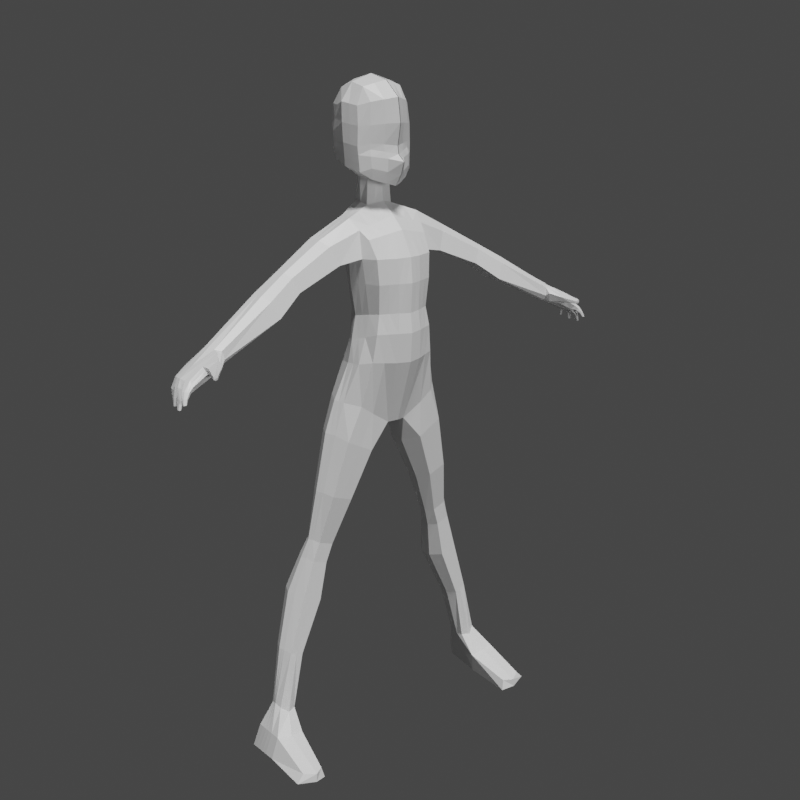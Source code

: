 # Source: basemesh_female.blend  (saved by Blender 3.1.7; exported with 4.5.12 LTS)
import bpy
from mathutils import Matrix  # noqa: F401  (used for matrix-valued properties, if any)

bpy.ops.wm.read_factory_settings(use_empty=True)
scene = bpy.context.scene
scene.name = 'Scene'

# ---- collections
col_collection = bpy.data.collections.new('Collection'); scene.collection.children.link(col_collection)

# ---- materials (node trees are filled in below, after node groups)
mat_material = bpy.data.materials.new('Material')
mat_material.alpha_threshold = 0.0
mat_material.use_transparent_shadow = False
mat_material.line_color = (0.0, 0.0, 0.0, 1.0)

# ---- material node trees
mat_material.use_nodes = True; mat_material.node_tree.nodes.clear()
_N = mat_material.node_tree.nodes; _L = mat_material.node_tree.links
n0 = _N.new('ShaderNodeOutputMaterial'); n0.name = 'Material Output'; n0.location = (300, 300)
n1 = _N.new('ShaderNodeBsdfPrincipled'); n1.name = 'Principled BSDF'; n1.location = (10, 300)
n1.distribution = 'GGX'
n1.subsurface_method = 'RANDOM_WALK_SKIN'
n1.inputs[2].default_value = 0.4
n1.inputs[3].default_value = 1.45
n1.inputs[27].default_value = (0.0, 0.0, 0.0, 1.0)
n1.inputs[28].default_value = 1.0
_L.new(n1.outputs[0], n0.inputs[0])
n0.is_active_output = True

# ---- world
world_world = bpy.data.worlds.new('World'); scene.world = world_world
world_world.use_nodes = True; world_world.node_tree.nodes.clear()
_N = world_world.node_tree.nodes; _L = world_world.node_tree.links
n0 = _N.new('ShaderNodeOutputWorld'); n0.name = 'World Output'; n0.location = (300, 300)
n1 = _N.new('ShaderNodeBackground'); n1.name = 'Background'; n1.location = (10, 300)
n1.inputs[0].default_value = (0.05088, 0.05088, 0.05088, 1.0)
_L.new(n1.outputs[0], n0.inputs[0])
n0.is_active_output = True
world_world.color = (0.05088, 0.05088, 0.05088)
world_world.use_sun_shadow = False
world_world.sun_shadow_jitter_overblur = 0.0

# ---- cameras
cam_camera = bpy.data.cameras.new('Camera')
cam_camera.clip_end = 100.0
cam_camera.ortho_scale = 7.314

# ---- lights
light_light = bpy.data.lights.new('Light', 'SUN')
light_light.transmission_factor = 0.0
light_light.angle = 0.1993
light_light.energy = 3.0
light_light.shadow_soft_size = 0.1
light_light.shadow_cascade_max_distance = 1000.0
light_light_001 = bpy.data.lights.new('Light.001', 'SUN')
light_light_001.transmission_factor = 0.0
light_light_001.angle = 0.1993
light_light_001.energy = 0.7
light_light_001.shadow_soft_size = 0.1
light_light_001.shadow_cascade_max_distance = 1000.0

# ---- meshes
me_cube_002 = bpy.data.meshes.new('Cube.002')
me_cube_002.from_pydata([(0.0, 0.4834, -2.09), (0.9019, 0.04829, -1.746), (0.0, -0.3004, -2.149), (0.4262, -0.4139, -0.4585), (0.5, -0.2878, 0.5892), (0.4262, 0.2339, -0.4815), (0.5, 0.3308, 0.8691), (0.0, -0.5988, -1.187), (0.6807, -1.671e-08, -1.207), (0.0, 0.5173, -1.307), (0.5355, 0.3336, -1.275), (0.0, 0.4204, -0.5081), (0.0, 0.4885, 1.105), (0.4712, 0.3804, 0.3599), (0.5357, -2.792e-08, -0.5265), (0.6096, 0.02615, 0.8649), (0.4712, -0.4342, 0.3307), (0.0, -0.6003, -0.4619), (0.0, -0.3973, 0.6988), (0.5355, -0.3997, -1.155), (0.0, 0.6196, 0.4352), (0.6434, -5.251e-08, 0.2937), (0.0, -0.5996, 0.3414), (0.0, 0.1507, -2.207), (0.0, 0.02801, 1.054), (0.773, 0.2916, -1.739), (0.6548, -0.2794, -1.82), (0.4506, 0.298, -0.01763), (0.4506, -0.4544, -0.0319), (0.0, 0.4882, -0.01823), (0.6162, -4.653e-08, -0.04246), (0.0, -0.6323, -0.02635), (0.1461, -0.2477, -2.165), (0.1746, 0.1878, -2.212), (0.1461, 0.4977, -2.082), (0.176, 0.3521, -0.4971), (0.1884, 0.4242, 1.044), (0.176, -0.5551, -0.451), (0.2065, -0.3521, 0.6535), (0.2212, -0.5388, -1.18), (0.3088, 0.6046, -1.276), (0.1946, 0.5205, 0.3815), (0.1946, -0.5504, 0.3338), (0.2162, 0.1304, 1.006), (0.1861, -0.5715, -0.02546), (0.1861, 0.4156, -0.02116), (0.839, -0.09151, -1.767), (0.481, -0.2454, -0.481), (0.5548, -0.1423, 0.7117), (0.0, -0.1456, -2.18), (0.657, -0.2268, -1.192), (0.5861, -0.2402, 0.3276), (0.0, -0.1971, 0.8814), (0.5334, -0.2426, -0.03334), (0.2291, -0.1745, 0.8113), (0.1552, -0.1173, -2.209), (0.0, 0.3573, -0.9269), (0.4808, 0.2261, -0.913), (0.4808, -0.4337, -0.7454), (0.0, -0.6303, -0.7516), (0.6082, -2.232e-08, -0.8666), (0.1986, 0.3163, -0.9257), (0.1986, -0.5777, -0.7427), (0.5445, -0.2361, -0.806), (0.1886, 0.1418, 1.4), (0.1835, 0.3913, 1.406), (0.0, 0.06226, 1.381), (0.0, 0.4706, 1.411), (1.051, 0.08116, -2.227), (0.8993, 0.3543, -2.272), (0.8634, -0.2336, -2.336), (0.466, -0.2658, -2.538), (0.3075, 0.2437, -2.619), (0.4686, 0.4765, -2.452), (0.9742, -0.05811, -2.251), (0.3002, -0.01755, -2.628), (1.218, 0.1123, -3.118), (1.105, 0.3165, -3.134), (1.073, -0.1231, -3.177), (0.7671, -0.1471, -3.282), (0.6451, 0.2338, -3.325), (0.7776, 0.4078, -3.221), (1.161, 0.008128, -3.127), (0.6389, 0.03845, -3.331), (1.335, 0.181, -3.884), (1.253, 0.303, -3.897), (1.229, 0.04053, -3.928), (1.008, 0.02619, -4.004), (0.9191, 0.2536, -4.034), (1.015, 0.3575, -3.959), (1.293, 0.1189, -3.891), (0.9147, 0.137, -4.039), (1.435, 0.2423, -4.175), (1.353, 0.3944, -4.187), (1.329, 0.06704, -4.218), (1.108, 0.04915, -4.294), (1.019, 0.3328, -4.325), (1.115, 0.4624, -4.25), (1.393, 0.1648, -4.182), (1.015, 0.1873, -4.329), (1.638, 0.324, -4.729), (1.535, 0.5338, -4.744), (1.505, 0.08219, -4.783), (1.225, 0.05752, -4.88), (1.113, 0.4489, -4.918), (1.235, 0.6276, -4.823), (1.586, 0.217, -4.737), (1.108, 0.2482, -4.924), (1.856, 0.2813, -5.6), (1.783, 0.4381, -5.611), (1.763, 0.1007, -5.638), (1.567, 0.08228, -5.706), (1.489, 0.3746, -5.732), (1.574, 0.5081, -5.666), (1.819, 0.2014, -5.606), (1.485, 0.2247, -5.736), (1.771, 0.05245, -6.907), (1.983, 0.321, -6.504), (1.98, 0.1079, -6.511), (1.737, 0.09858, -6.587), (1.731, 0.3067, -6.608), (1.763, 0.4062, -6.579), (1.78, 0.25, -6.917), (1.716, 0.201, -6.605), (0.4499, -0.285, -1.966), (0.3442, 0.3775, 0.9565), (0.3011, -0.4845, -0.4547), (0.3783, -0.4693, -1.168), (0.3183, 0.3568, -0.01939), (0.5736, 0.5111, -1.891), (0.3011, 0.293, -0.4893), (0.3533, -0.3199, 0.6214), (0.4221, 0.4691, -1.275), (0.3329, 0.4504, 0.3707), (0.3329, -0.4923, 0.3322), (0.4129, 0.07826, 0.9355), (0.3183, -0.5129, -0.02868), (0.392, -0.1584, 0.7615), (0.3397, -0.5057, -0.744), (0.3397, 0.2712, -0.9194), (0.6647, -0.2497, -2.437), (0.684, 0.4154, -2.362), (0.92, -0.1351, -3.23), (0.9414, 0.3622, -3.178), (1.118, 0.03336, -3.966), (1.134, 0.3302, -3.928), (1.219, 0.0581, -4.256), (1.234, 0.4284, -4.218), (1.365, 0.06986, -4.831), (1.385, 0.5807, -4.784), (1.665, 0.0915, -5.672), (1.678, 0.4731, -5.638), (1.869, 0.04533, -6.597), (2.002, 0.2154, -6.47), (1.876, 0.3979, -6.555), (1.992, 0.2682, -6.487), (1.838, -0.8362, -7.275), (1.763, -0.1451, -6.896), (1.882, 0.4964, -7.202), (2.309, 0.05537, -7.166), (2.31, -0.8171, -7.199), (2.194, -0.1163, -6.838), (2.28, 0.4504, -7.224), (1.855, 0.287, -7.203), (1.801, -0.1318, -7.205), (1.877, -0.8094, -7.111), (1.788, 0.4476, -6.928), (2.098, 0.5996, -7.212), (1.828, 0.0776, -7.204), (2.188, 0.3825, -6.86), (2.323, -0.1422, -7.138), (2.199, -0.8046, -7.079), (2.033, -0.9127, -7.229), (1.984, -0.1836, -6.85), (2.028, 0.5679, -7.001), (2.021, -0.9029, -7.102), (2.094, -0.1513, -7.237), (2.294, 0.2529, -7.195), (2.097, 0.3493, -7.22), (2.095, 0.09899, -7.229), (2.19, 0.2162, -6.852), (2.192, 0.04996, -6.845), (1.109, 0.2626, 0.6105), (0.965, 0.2995, 0.2407), (1.116, 0.03614, 0.6082), (0.9913, 0.0167, 0.2261), (1.027, -0.08911, 0.5264), (0.9141, -0.1618, 0.2629), (1.758, 0.1261, 0.2527), (1.647, 0.1544, -0.03121), (1.763, -0.04781, 0.251), (1.667, -0.06273, -0.04239), (1.694, -0.144, 0.1882), (1.608, -0.1998, -0.01413), (2.174, 0.0628, 0.01412), (2.047, 0.09521, -0.3109), (2.179, -0.1363, 0.0121), (2.07, -0.1534, -0.3237), (2.101, -0.2464, -0.0598), (2.002, -0.3103, -0.2914), (3.076, -0.1643, -0.5162), (2.985, -0.1298, -0.754), (3.034, -0.3353, -0.5236), (2.962, -0.2888, -0.7653), (2.96, -0.394, -0.5467), (2.944, -0.4063, -0.6679), (3.071, -0.1254, -0.5538), (0.8374, 0.1699, -1.743), (3.049, -0.4277, -0.5383), (2.988, -0.4395, -0.763), (3.413, -0.5059, -0.9362), (3.479, -0.4767, -0.8145), (3.442, -0.1745, -0.9779), (3.511, -0.1516, -0.8283), (3.023, -0.09032, -0.6682), (3.066, -0.25, -0.5037), (2.958, -0.4681, -0.6259), (0.0, 0.3171, -2.149), (3.235, -0.1319, -0.8674), (3.32, -0.0953, -0.7196), (3.513, -0.1235, -0.9216), (3.443, -0.3563, -0.9785), (3.536, -0.3243, -0.8154), (3.486, -0.5521, -0.8922), (3.196, -0.5058, -0.8241), (3.282, -0.4692, -0.6762), (0.5548, 0.1785, 0.867), (3.282, -0.06023, -0.8166), (3.566, -0.3406, -0.933), (3.254, -0.5369, -0.761), (3.221, -0.3323, -0.8718), (3.331, -0.2891, -0.6859), (3.124, -0.5818, -0.5939), (3.092, -0.5819, -0.7497), (3.085, -0.6116, -0.6799), (3.207, -0.5752, -0.787), (3.255, -0.5547, -0.685), (3.256, -0.5805, -0.7601), (3.23, -0.7159, -0.675), (3.2, -0.7147, -0.771), (3.205, -0.7297, -0.7243), (3.253, -0.7116, -0.7883), (3.291, -0.7033, -0.7172), (3.293, -0.711, -0.7671), (3.28, -0.7876, -0.7063), (3.254, -0.7864, -0.7739), (3.261, -0.7953, -0.7416), (3.284, -0.7847, -0.7835), (3.314, -0.7806, -0.7298), (3.313, -0.783, -0.7678), (0.0, 0.002561, -2.194), (2.958, -0.3533, -0.746), (3.443, -0.4448, -0.9628), (3.517, -0.4102, -0.8288), (0.6688, -0.1134, -1.2), (3.534, -0.4548, -0.9269), (3.209, -0.419, -0.8479), (3.312, -0.3782, -0.6779), (0.8704, -0.02161, -1.757), (2.979, -0.2098, -0.7771), (3.45, -0.2645, -0.9834), (3.532, -0.2353, -0.8217), (0.481, 0.117, -0.504), (3.565, -0.2315, -0.9451), (3.228, -0.2321, -0.8696), (3.331, -0.1913, -0.6996), (3.516, -0.5493, -0.9643), (3.599, -0.5444, -0.9291), (3.545, -0.5706, -0.9432), (3.533, -0.5145, -0.9795), (3.616, -0.5137, -0.9342), (3.572, -0.5076, -0.9651), (3.582, -0.5887, -1.026), (3.633, -0.582, -1.006), (3.599, -0.6011, -1.014), (3.594, -0.5645, -1.035), (3.645, -0.562, -1.009), (3.622, -0.5483, -1.031), (3.61, -0.6084, -1.082), (3.651, -0.614, -1.084), (3.624, -0.6215, -1.081), (3.617, -0.5919, -1.088), (3.658, -0.6029, -1.085), (3.637, -0.5864, -1.09), (3.505, -0.3796, -0.9824), (3.597, -0.3731, -0.9057), (3.561, -0.3684, -0.9602), (3.5, -0.4558, -0.9825), (3.579, -0.4381, -0.9229), (3.539, -0.4598, -0.962), (3.595, -0.4281, -1.075), (3.641, -0.4233, -1.037), (3.623, -0.4198, -1.064), (3.588, -0.4739, -1.071), (3.635, -0.4689, -1.042), (3.608, -0.4769, -1.06), (3.636, -0.46, -1.181), (3.668, -0.4602, -1.173), (3.653, -0.4568, -1.182), (3.632, -0.4851, -1.178), (3.662, -0.4848, -1.175), (3.644, -0.4877, -1.178), (3.525, -0.3166, -0.9772), (3.603, -0.3047, -0.9173), (3.577, -0.3347, -0.9746), (3.529, -0.2776, -0.9802), (3.601, -0.2676, -0.9252), (3.573, -0.2641, -0.9758), (3.577, -0.3145, -1.071), (3.635, -0.3149, -1.063), (3.607, -0.3341, -1.069), (3.579, -0.2884, -1.073), (3.634, -0.2901, -1.067), (3.611, -0.2803, -1.074), (3.602, -0.322, -1.167), (3.645, -0.3223, -1.16), (3.624, -0.3351, -1.165), (3.604, -0.3047, -1.168), (3.644, -0.3058, -1.164), (3.627, -0.2993, -1.169), (3.513, -0.1782, -0.9994), (3.586, -0.1625, -0.9667), (3.548, -0.145, -0.9891), (3.519, -0.2154, -1.006), (3.598, -0.1973, -0.9697), (3.561, -0.2263, -0.9993), (3.541, -0.1731, -1.045), (3.588, -0.1671, -1.053), (3.563, -0.1592, -1.048), (3.54, -0.1952, -1.05), (3.591, -0.1881, -1.058), (3.563, -0.2045, -1.057), (3.549, -0.1599, -1.11), (3.577, -0.1567, -1.126), (3.563, -0.1509, -1.117), (3.546, -0.1745, -1.114), (3.577, -0.1707, -1.131), (3.559, -0.1811, -1.124), (0.5573, 0.1902, 0.3268), (0.6081, 0.1668, -1.241), (0.5334, 0.149, -0.03005), (0.1604, 0.3427, -2.147), (0.5445, 0.113, -0.8898), (0.975, 0.2178, -2.249), (0.388, 0.3601, -2.535), (1.162, 0.2144, -3.126), (0.7113, 0.3208, -3.273), (1.294, 0.242, -3.891), (0.9672, 0.3055, -3.997), (1.394, 0.3183, -4.181), (1.067, 0.3976, -4.287), (1.586, 0.4289, -4.736), (1.174, 0.5383, -4.871), (1.819, 0.3597, -5.605), (1.531, 0.4414, -5.699), (1.747, 0.3565, -6.594), (2.189, 0.2994, -6.856), (2.097, 0.4745, -7.216), (1.784, 0.3488, -6.923), (0.3785, 0.2279, 0.946), (1.988, 0.2946, -6.495), (2.287, 0.3517, -7.21), (1.868, 0.3917, -7.203), (1.112, 0.1494, 0.6093), (0.9782, 0.1581, 0.2334), (1.76, 0.03914, 0.2518), (1.657, 0.04583, -0.0368), (2.176, -0.03675, 0.01311), (2.058, -0.02909, -0.3173), (0.5084, -0.1227, -0.5037), (3.052, -0.1068, -0.5968), (2.992, -0.4403, -0.5651), (3.512, -0.1375, -0.8749), (3.483, -0.5144, -0.8534), (3.301, -0.07776, -0.7681), (3.551, -0.3324, -0.8742), (3.268, -0.5031, -0.7186), (3.105, -0.5967, -0.6369), (3.255, -0.5676, -0.7225), (3.218, -0.7228, -0.6996), (3.292, -0.7072, -0.7421), (3.27, -0.7915, -0.724), (3.314, -0.7818, -0.7488), (3.525, -0.4325, -0.8779), (3.549, -0.2334, -0.8834), (3.572, -0.5575, -0.9361), (3.594, -0.5106, -0.9496), (3.616, -0.5916, -1.01), (3.633, -0.5551, -1.02), (3.637, -0.6177, -1.082), (3.647, -0.5946, -1.087), (3.579, -0.3707, -0.9329), (3.559, -0.449, -0.9424), (3.632, -0.4216, -1.051), (3.621, -0.4729, -1.051), (3.661, -0.4585, -1.178), (3.653, -0.4863, -1.176), (3.59, -0.3197, -0.946), (3.587, -0.2658, -0.9505), (3.621, -0.3245, -1.066), (3.623, -0.2852, -1.071), (3.634, -0.3287, -1.163), (3.635, -0.3026, -1.166), (3.567, -0.1537, -0.9779), (3.579, -0.2118, -0.9845), (3.575, -0.1631, -1.051), (3.577, -0.1963, -1.057), (3.57, -0.1538, -1.122), (3.568, -0.1759, -1.127), (0.6148, -0.1201, 0.3107), (0.5748, -0.1213, -0.0379), (0.1649, 0.03524, -2.21), (0.5764, -0.118, -0.8363), (1.012, 0.01152, -2.239), (0.3038, 0.1131, -2.623), (1.19, 0.06019, -3.122), (0.642, 0.1361, -3.328), (1.314, 0.15, -3.888), (0.9169, 0.1953, -4.037), (1.414, 0.2035, -4.178), (1.017, 0.2601, -4.327), (1.612, 0.2705, -4.733), (1.111, 0.3485, -4.921), (1.837, 0.2414, -5.603), (1.487, 0.2996, -5.734), (2.191, 0.1331, -6.849), (1.723, 0.2539, -6.606), (1.776, 0.1512, -6.912), (2.096, 0.2241, -7.225), (2.302, 0.1541, -7.181), (1.842, 0.1823, -7.204), (1.997, 0.2418, -6.478), (0.9527, -0.07257, 0.2445), (1.637, -0.1313, -0.02826), (2.036, -0.2319, -0.3076), (0.4808, 0.4253, 0.6745), (0.4731, 0.4289, 0.5237), (0.0, 0.5683, 0.8628), (0.0, 0.5759, 0.6585), (0.1786, 0.4923, 0.8042), (0.1804, 0.5109, 0.6024), (0.3147, 0.4587, 0.7481), (0.3177, 0.4661, 0.5601), (1.042, 0.376, 0.4623), (1.005, 0.3523, 0.358), (1.701, 0.2366, 0.1332), (1.676, 0.21, 0.05748), (2.112, 0.1747, -0.1191), (2.082, 0.1495, -0.2085), (0.0, 0.5104, 0.9934), (0.4886, 0.3978, 0.7911), (0.1895, 0.4402, 0.9336), (0.3324, 0.4195, 0.8589), (1.077, 0.3338, 0.5429), (1.731, 0.1959, 0.1994), (2.145, 0.1333, -0.04601), (0.2214, 0.2727, 1.032), (0.2399, 0.2636, 1.392), (0.3122, 0.5681, 2.602), (0.293, 0.6428, 1.569), (0.3122, -0.1008, 2.428), (0.293, -0.1137, 1.384), (0.004466, 0.7524, 1.53), (0.3257, 0.7909, 2.089), (0.3288, -0.09963, 1.876), (0.004466, -0.3129, 2.493), (0.3363, 0.2849, 2.684), (0.004466, -0.2681, 1.293), (0.004466, 0.6776, 2.699), (0.3577, 0.2528, 1.468), (0.004466, 0.2849, 2.786), (0.004466, -0.3058, 1.845), (0.07305, 0.4906, -2.086), (0.1704, 0.2849, 2.735), (0.004466, 1.021, 2.082), (0.3149, 0.7099, 1.802), (0.3349, -0.1277, 1.704), (0.004466, -0.4451, 1.636), (0.1583, 0.6229, 2.651), (0.004466, 0.9002, 1.785), (0.004466, -0.3242, 1.731), (0.1327, -0.2082, 1.33), (0.004466, 0.9701, 1.917), (0.3203, 0.76, 1.929), (0.3234, -0.1037, 1.796), (0.3191, 0.7557, 2.374), (0.3257, -0.1124, 2.117), (0.004466, -0.3669, 2.154), (0.1583, -0.2069, 2.461), (0.004466, 0.9271, 2.418), (0.304, 0.6764, 1.686), (0.324, -0.1361, 1.541), (0.004466, -0.3758, 1.452), (0.1487, 0.6976, 1.55), (0.004466, 0.8263, 1.657), (0.4538, 0.4816, 2.373), (0.44, 0.5296, 1.619), (0.4389, 0.03248, 2.379), (0.44, -0.01469, 1.485), (0.4635, 0.5721, 2.009), (0.4635, 0.003305, 1.836), (0.5166, 0.2886, 2.428), (0.4865, 0.2655, 1.552), (0.5183, 0.2609, 1.88), (0.4557, 0.5726, 1.786), (0.4557, -0.002621, 1.72), (0.5078, 0.2624, 1.772), (0.513, 0.2616, 1.826), (0.4596, 0.5659, 1.883), (0.4596, 0.0003422, 1.778), (0.4588, 0.5322, 2.187), (0.4542, -7.421e-05, 2.113), (0.5252, 0.2743, 2.152), (0.4478, 0.5538, 1.703), (0.4478, -0.008653, 1.603), (0.4972, 0.264, 1.662), (0.1682, -0.2082, 1.864), (0.08731, 0.1692, -2.209), (0.1651, 0.9058, 2.085), (0.1597, 0.805, 1.793), (0.1326, -0.2654, 1.671), (0.1624, 0.865, 1.923), (0.1655, -0.2195, 1.766), (0.1618, 0.8414, 2.396), (0.1563, -0.2403, 2.142), (0.1382, -0.2579, 1.491), (0.1542, 0.7513, 1.672), (0.3248, 0.05166, 2.626), (0.3266, 0.07691, 1.428), (0.004466, -0.05015, 2.71), (0.0, -0.04364, 1.349), (0.4793, 0.1656, 2.405), (0.4642, 0.131, 1.52), (0.492, 0.1372, 1.859), (0.4828, 0.1352, 1.747), (0.4874, 0.1362, 1.803), (0.4911, 0.1426, 2.133), (0.4735, 0.1331, 1.634), (0.1417, -0.003556, 1.377), (0.1646, 0.0007554, 2.668), (0.08801, 0.3862, -0.5026), (0.1033, -0.3747, 0.6761), (0.1544, 0.561, -1.291), (0.0973, 0.57, 0.4084), (0.0973, -0.575, 0.3376), (0.1081, 0.0792, 1.03), (0.09305, -0.6019, -0.02591), (0.07305, -0.2741, -2.157), (0.09422, 0.4564, 1.075), (0.08801, -0.5777, -0.4564), (0.1106, -0.5688, -1.184), (0.09305, 0.4519, -0.01969), (0.07761, -0.1314, -2.194), (0.1146, -0.1858, 0.8464), (0.0993, 0.3368, -0.9263), (0.0993, -0.604, -0.7471), (0.09174, 0.431, 1.408), (0.09429, 0.09061, 1.401), (0.08018, 0.3299, -2.148), (0.08246, 0.0189, -2.202), (0.09018, 0.5434, 0.6304), (0.08932, 0.5303, 0.8335), (0.09473, 0.4753, 0.9635)], [], [(50, 19, 26, 46), (339, 8, 1, 207), (207, 1, 68, 343), (342, 60, 8, 339), (550, 7, 2, 547), (452, 125, 6, 450), (128, 133, 13, 27), (340, 338, 21, 30), (450, 6, 182, 453), (51, 48, 4, 16), (53, 51, 16, 28), (546, 544, 22, 31), (544, 541, 18, 22), (411, 33, 72, 414), (555, 59, 7, 550), (63, 58, 19, 50), (456, 359, 125, 36), (139, 57, 10, 132), (132, 10, 25, 129), (553, 52, 18, 541), (549, 546, 31, 17), (47, 53, 28, 3), (262, 340, 30, 14), (130, 128, 27, 5), (540, 551, 45, 35), (126, 136, 44, 37), (137, 54, 38, 131), (542, 40, 34, 472), (554, 61, 40, 542), (43, 135, 359, 456), (138, 62, 39, 127), (558, 341, 33, 517), (134, 131, 38, 42), (136, 134, 42, 44), (551, 543, 41, 45), (562, 548, 36, 451), (127, 39, 32, 124), (552, 55, 32, 547), (559, 411, 55, 552), (135, 43, 54, 137), (369, 410, 53, 47), (545, 24, 52, 553), (412, 63, 50, 254), (410, 409, 51, 53), (226, 15, 184, 363), (46, 26, 70, 74), (254, 50, 46, 258), (369, 47, 63, 412), (126, 37, 62, 138), (540, 35, 61, 554), (130, 5, 57, 139), (47, 3, 58, 63), (549, 17, 59, 555), (262, 14, 60, 342), (548, 556, 65, 36), (456, 457, 64, 43), (545, 557, 66, 24), (71, 75, 83, 79), (414, 72, 80, 416), (140, 71, 79, 142), (129, 25, 69, 141), (258, 46, 74, 413), (32, 55, 75, 71), (124, 32, 71, 140), (341, 34, 73, 344), (142, 79, 87, 144), (346, 81, 89, 348), (82, 78, 86, 90), (141, 69, 77, 143), (413, 74, 82, 415), (343, 68, 76, 345), (74, 70, 78, 82), (344, 73, 81, 346), (347, 84, 92, 349), (417, 90, 98, 419), (145, 85, 93, 147), (416, 80, 88, 418), (79, 83, 91, 87), (143, 77, 85, 145), (415, 82, 90, 417), (345, 76, 84, 347), (147, 93, 101, 149), (95, 99, 107, 103), (420, 96, 104, 422), (90, 86, 94, 98), (348, 89, 97, 350), (144, 87, 95, 146), (418, 88, 96, 420), (87, 91, 99, 95), (422, 104, 112, 424), (148, 103, 111, 150), (352, 105, 113, 354), (419, 98, 106, 421), (349, 92, 100, 351), (98, 94, 102, 106), (350, 97, 105, 352), (146, 95, 103, 148), (354, 113, 121, 355), (429, 425, 181, 159), (427, 426, 120, 122), (103, 107, 115, 111), (149, 101, 109, 151), (421, 106, 114, 423), (351, 100, 108, 353), (106, 102, 110, 114), (164, 157, 116, 168), (157, 119, 123, 116), (430, 427, 122, 163), (150, 111, 119, 152), (424, 112, 120, 426), (111, 115, 123, 119), (151, 109, 117, 154), (110, 118, 153, 114), (113, 151, 154, 121), (110, 150, 152, 118), (425, 431, 153, 181), (361, 356, 180, 177), (356, 360, 155, 180), (105, 149, 151, 113), (94, 146, 148, 102), (102, 148, 150, 110), (86, 144, 146, 94), (97, 147, 149, 105), (81, 143, 145, 89), (89, 145, 147, 97), (73, 141, 143, 81), (78, 142, 144, 86), (26, 124, 140, 70), (34, 129, 141, 73), (70, 140, 142, 78), (35, 130, 139, 61), (3, 126, 138, 58), (15, 135, 137, 48), (19, 127, 124, 26), (28, 16, 134, 136), (16, 4, 131, 134), (58, 138, 127, 19), (226, 359, 135, 15), (48, 137, 131, 4), (3, 28, 136, 126), (35, 45, 128, 130), (40, 132, 129, 34), (61, 139, 132, 40), (45, 41, 133, 128), (451, 36, 125, 452), (156, 165, 157, 164), (358, 355, 121, 166), (362, 358, 166, 158), (158, 166, 174, 167), (166, 121, 154, 174), (174, 154, 117, 169), (167, 174, 169, 162), (159, 181, 161, 170), (181, 153, 118, 161), (170, 161, 171, 160), (160, 171, 175, 172), (171, 161, 173, 175), (175, 173, 157, 165), (172, 175, 165, 156), (168, 179, 176, 164), (179, 159, 170, 176), (176, 170, 160, 172), (164, 176, 172, 156), (362, 357, 178, 163), (430, 428, 179, 168), (428, 429, 159, 179), (357, 361, 177, 178), (423, 431, 155, 108), (353, 360, 117, 109), (119, 157, 173, 152), (152, 173, 161, 118), (363, 184, 190, 365), (184, 186, 192, 190), (409, 21, 185, 432), (15, 48, 186, 184), (338, 13, 183, 364), (48, 51, 187, 186), (366, 189, 195, 368), (433, 191, 197, 434), (186, 187, 193, 192), (432, 185, 191, 433), (364, 183, 189, 366), (453, 182, 188, 454), (198, 199, 205, 204), (367, 196, 202, 215), (454, 188, 194, 455), (190, 192, 198, 196), (365, 190, 196, 367), (192, 193, 199, 198), (324, 404, 406, 330), (322, 403, 405, 328), (434, 197, 203, 251), (368, 195, 201, 259), (455, 194, 200, 206), (196, 198, 204, 202), (185, 364, 366, 191), (191, 366, 368, 197), (197, 368, 259, 203), (334, 407, 408, 337), (201, 214, 227, 218), (370, 206, 219, 374), (374, 219, 213, 372), (218, 227, 220, 212), (260, 263, 307, 305), (261, 222, 303, 306), (223, 210, 266, 268), (252, 255, 271, 269), (210, 223, 229, 224), (373, 211, 225, 376), (225, 208, 232, 236), (371, 216, 234, 377), (259, 264, 230, 203), (264, 260, 221, 230), (256, 252, 210, 224), (251, 256, 224, 209), (261, 265, 231, 222), (265, 200, 215, 231), (257, 202, 208, 225), (253, 257, 225, 211), (235, 237, 243, 241), (377, 234, 240, 379), (224, 229, 237, 235), (376, 225, 236, 378), (216, 209, 233, 234), (209, 224, 235, 233), (242, 238, 244, 248), (240, 239, 245, 246), (378, 236, 242, 380), (233, 235, 241, 239), (234, 233, 239, 240), (236, 232, 238, 242), (382, 248, 244, 381), (247, 249, 246, 245), (379, 240, 246, 381), (241, 243, 249, 247), (380, 242, 248, 382), (239, 241, 247, 245), (222, 231, 257, 253), (231, 215, 202, 257), (203, 230, 256, 251), (230, 221, 252, 256), (222, 253, 288, 285), (252, 221, 284, 287), (371, 208, 202, 204), (209, 216, 205, 251), (219, 206, 200, 265), (213, 219, 265, 261), (218, 212, 260, 264), (201, 218, 264, 259), (372, 213, 321, 403), (263, 260, 323, 325), (188, 365, 367, 194), (194, 367, 215, 200), (268, 266, 272, 274), (386, 270, 276, 388), (253, 211, 267, 270), (383, 253, 270, 386), (210, 252, 269, 266), (373, 223, 268, 385), (272, 275, 281, 278), (275, 277, 283, 281), (270, 267, 273, 276), (269, 271, 277, 275), (266, 269, 275, 272), (385, 268, 274, 387), (390, 282, 279, 389), (281, 283, 280, 278), (387, 274, 280, 389), (388, 276, 282, 390), (274, 272, 278, 280), (276, 273, 279, 282), (284, 286, 292, 290), (289, 287, 293, 295), (255, 252, 287, 289), (221, 228, 286, 284), (375, 222, 285, 391), (383, 255, 289, 392), (291, 294, 300, 297), (394, 295, 301, 396), (391, 285, 291, 393), (392, 289, 295, 394), (285, 288, 294, 291), (287, 284, 290, 293), (296, 298, 301, 299), (395, 297, 300, 396), (293, 290, 296, 299), (295, 293, 299, 301), (290, 292, 298, 296), (393, 291, 297, 395), (397, 304, 310, 399), (302, 305, 311, 308), (221, 260, 305, 302), (384, 261, 306, 398), (228, 221, 302, 304), (375, 228, 304, 397), (311, 313, 319, 317), (310, 308, 314, 316), (306, 303, 309, 312), (398, 306, 312, 400), (304, 302, 308, 310), (305, 307, 313, 311), (317, 319, 316, 314), (402, 318, 315, 401), (308, 311, 317, 314), (399, 310, 316, 401), (312, 309, 315, 318), (400, 312, 318, 402), (325, 323, 329, 331), (320, 322, 328, 326), (260, 212, 320, 323), (213, 261, 324, 321), (384, 263, 325, 404), (212, 220, 322, 320), (406, 331, 337, 408), (405, 327, 333, 407), (323, 320, 326, 329), (403, 321, 327, 405), (404, 325, 331, 406), (321, 324, 330, 327), (407, 333, 336, 408), (332, 334, 337, 335), (327, 330, 336, 333), (326, 328, 334, 332), (331, 329, 335, 337), (329, 326, 332, 335), (21, 338, 364, 185), (182, 363, 365, 188), (108, 155, 360, 353), (167, 162, 361, 357), (158, 167, 357, 362), (163, 122, 358, 362), (122, 120, 355, 358), (6, 125, 359, 226), (169, 117, 360, 356), (162, 169, 356, 361), (101, 351, 353, 109), (112, 354, 355, 120), (96, 350, 352, 104), (93, 349, 351, 101), (104, 352, 354, 112), (88, 348, 350, 96), (77, 345, 347, 85), (85, 347, 349, 93), (72, 344, 346, 80), (69, 343, 345, 77), (80, 346, 348, 88), (33, 341, 344, 72), (5, 262, 342, 57), (6, 226, 363, 182), (472, 34, 341, 558), (5, 27, 340, 262), (27, 13, 338, 340), (57, 342, 339, 10), (25, 207, 343, 69), (10, 339, 207, 25), (328, 405, 407, 334), (330, 406, 408, 336), (261, 384, 404, 324), (313, 400, 402, 319), (309, 399, 401, 315), (319, 402, 401, 316), (307, 398, 400, 313), (222, 375, 397, 303), (263, 384, 398, 307), (303, 397, 399, 309), (292, 393, 395, 298), (298, 395, 396, 301), (288, 392, 394, 294), (286, 391, 393, 292), (294, 394, 396, 300), (253, 383, 392, 288), (228, 375, 391, 286), (277, 388, 390, 283), (273, 387, 389, 279), (283, 390, 389, 280), (267, 385, 387, 273), (211, 373, 385, 267), (255, 383, 386, 271), (271, 386, 388, 277), (220, 372, 403, 322), (216, 371, 204, 205), (243, 380, 382, 249), (238, 379, 381, 244), (249, 382, 381, 246), (237, 378, 380, 243), (229, 376, 378, 237), (232, 377, 379, 238), (208, 371, 377, 232), (223, 373, 376, 229), (227, 374, 372, 220), (214, 370, 374, 227), (199, 434, 251, 205), (187, 432, 433, 193), (193, 433, 434, 199), (51, 409, 432, 187), (114, 153, 431, 423), (178, 177, 429, 428), (163, 178, 428, 430), (180, 155, 431, 425), (115, 424, 426, 123), (168, 116, 427, 430), (100, 421, 423, 108), (116, 123, 426, 427), (177, 180, 425, 429), (92, 419, 421, 100), (107, 422, 424, 115), (91, 418, 420, 99), (99, 420, 422, 107), (76, 415, 417, 84), (83, 416, 418, 91), (84, 417, 419, 92), (68, 413, 415, 76), (1, 258, 413, 68), (75, 414, 416, 83), (14, 369, 412, 60), (8, 254, 258, 1), (30, 21, 409, 410), (60, 412, 254, 8), (14, 30, 410, 369), (517, 33, 411, 559), (55, 411, 414, 75), (195, 448, 214, 201), (448, 447, 370, 214), (189, 446, 448, 195), (446, 445, 447, 448), (183, 444, 446, 189), (444, 443, 445, 446), (41, 440, 442, 133), (440, 439, 441, 442), (543, 560, 440, 41), (560, 561, 439, 440), (13, 436, 444, 183), (436, 435, 443, 444), (133, 442, 436, 13), (442, 441, 435, 436), (447, 455, 206, 370), (445, 454, 455, 447), (443, 453, 454, 445), (439, 451, 452, 441), (561, 562, 451, 439), (435, 450, 453, 443), (441, 452, 450, 435), (456, 36, 65, 457), (478, 468, 470, 473), (539, 529, 465, 488), (522, 516, 471, 480), (524, 488, 465, 487), (437, 449, 562, 561), (538, 528, 461, 481), (476, 491, 514, 505), (464, 484, 509, 500), (491, 461, 498, 514), (469, 459, 496, 502), (523, 478, 458, 485), (521, 518, 463, 483), (526, 519, 475, 490), (490, 475, 504, 513), (486, 464, 500, 511), (525, 520, 477, 492), (519, 521, 483, 475), (483, 463, 499, 508), (528, 469, 502, 532), (520, 522, 480, 477), (518, 523, 485, 463), (460, 486, 511, 497), (459, 490, 513, 496), (516, 524, 487, 471), (481, 525, 492, 467), (485, 458, 495, 510), (463, 485, 510, 499), (493, 526, 490, 459), (508, 499, 503, 507), (510, 495, 501, 512), (536, 531, 497, 511), (535, 533, 500, 509), (537, 534, 505, 514), (513, 504, 506, 515), (534, 535, 509, 505), (504, 508, 507, 506), (533, 536, 511, 500), (499, 510, 512, 503), (496, 513, 515, 502), (532, 537, 514, 498), (475, 483, 508, 504), (458, 466, 501, 495), (484, 476, 505, 509), (527, 460, 497, 531), (462, 494, 526, 493), (461, 491, 525, 481), (464, 486, 524, 516), (474, 489, 523, 518), (476, 484, 522, 520), (479, 482, 521, 519), (491, 476, 520, 525), (494, 479, 519, 526), (482, 474, 518, 521), (489, 468, 478, 523), (530, 538, 481, 467), (23, 517, 559, 250), (486, 460, 488, 524), (484, 464, 516, 522), (527, 539, 488, 460), (458, 478, 473, 466), (466, 473, 539, 527), (20, 438, 560, 543), (466, 527, 531, 501), (502, 515, 537, 532), (503, 512, 536, 533), (506, 507, 535, 534), (515, 506, 534, 537), (507, 503, 533, 535), (512, 501, 531, 536), (461, 528, 532, 498), (438, 437, 561, 560), (473, 470, 529, 539), (0, 472, 558, 217), (43, 64, 557, 545), (12, 67, 556, 548), (37, 549, 555, 62), (11, 540, 554, 56), (43, 545, 553, 54), (250, 559, 552, 49), (49, 552, 547, 2), (449, 12, 548, 562), (29, 20, 543, 551), (217, 558, 517, 23), (56, 554, 542, 9), (9, 542, 472, 0), (11, 29, 551, 540), (37, 44, 546, 549), (54, 553, 541, 38), (62, 555, 550, 39), (42, 38, 541, 544), (44, 42, 544, 546), (39, 550, 547, 32), (493, 556, 67, 462), (556, 493, 459, 65), (65, 459, 469, 457), (457, 469, 528, 64), (538, 557, 64, 528), (66, 557, 538, 530)])
_uv = me_cube_002.uv_layers.new(name='UVMap')
_uv.uv.foreach_set('vector', [0.375, 0.6875, 0.375, 0.75, 0.375, 0.75, 0.375, 0.6875, 0.375, 0.5625, 0.375, 0.625, 0.375, 0.625, 0.375, 0.5625, 0.375, 0.5625, 0.375, 0.625, 0.375, 0.625, 0.375, 0.5625, 0.375, 0.5625, 0.375, 0.625, 0.375, 0.625, 0.375, 0.5625, 0.375, 0.8492, 0.375, 0.875, 0.375, 0.875, 0.375, 0.8492, 0.6042, 0.4633, 0.625, 0.4633, 0.625, 0.5, 0.6042, 0.5, 0.4428, 0.4633, 0.5, 0.4633, 0.5, 0.5, 0.4428, 0.5, 0.4428, 0.5625, 0.5, 0.5625, 0.5, 0.625, 0.4428, 0.625, 0.6042, 0.5, 0.625, 0.5, 0.625, 0.5, 0.6042, 0.5, 0.5, 0.6875, 0.625, 0.6875, 0.625, 0.75, 0.5, 0.75, 0.4428, 0.6875, 0.5, 0.6875, 0.5, 0.75, 0.4428, 0.75, 0.4428, 0.8492, 0.5, 0.8492, 0.5, 0.875, 0.4428, 0.875, 0.5, 0.8492, 0.625, 0.8492, 0.625, 0.875, 0.5, 0.875, 0.3016, 0.6563, 0.3016, 0.625, 0.3016, 0.625, 0.3016, 0.6562, 0.375, 0.8492, 0.375, 0.875, 0.375, 0.875, 0.375, 0.8492, 0.375, 0.6875, 0.375, 0.75, 0.375, 0.75, 0.375, 0.6875, 0.0, 0.0, 0.6617, 0.5625, 0.6617, 0.5, 0.625, 0.4266, 0.375, 0.4633, 0.375, 0.5, 0.375, 0.5, 0.375, 0.4633, 0.375, 0.4633, 0.375, 0.5, 0.375, 0.5, 0.375, 0.4633, 0.7242, 0.6875, 0.75, 0.6875, 0.75, 0.75, 0.7242, 0.75, 0.375, 0.8492, 0.4428, 0.8492, 0.4428, 0.875, 0.375, 0.875, 0.375, 0.6875, 0.4428, 0.6875, 0.4428, 0.75, 0.375, 0.75, 0.375, 0.5625, 0.4428, 0.5625, 0.4428, 0.625, 0.375, 0.625, 0.375, 0.4633, 0.4428, 0.4633, 0.4428, 0.5, 0.375, 0.5, 0.375, 0.4008, 0.4428, 0.4008, 0.4428, 0.4266, 0.375, 0.4266, 0.375, 0.7867, 0.4428, 0.7867, 0.4428, 0.8234, 0.375, 0.8234, 0.6617, 0.6875, 0.6984, 0.6875, 0.6984, 0.75, 0.6617, 0.75, 0.375, 0.4008, 0.375, 0.4266, 0.375, 0.4266, 0.375, 0.4008, 0.375, 0.4008, 0.375, 0.4266, 0.375, 0.4266, 0.375, 0.4008, 0.6984, 0.625, 0.6617, 0.625, 0.6617, 0.5625, 0.0, 0.0, 0.375, 0.7867, 0.375, 0.8234, 0.375, 0.8234, 0.375, 0.7867, 0.2758, 0.5625, 0.3016, 0.5625, 0.3016, 0.625, 0.2758, 0.625, 0.5, 0.7867, 0.625, 0.7867, 0.625, 0.8234, 0.5, 0.8234, 0.4428, 0.7867, 0.5, 0.7867, 0.5, 0.8234, 0.4428, 0.8234, 0.4428, 0.4008, 0.5, 0.4008, 0.5, 0.4266, 0.4428, 0.4266, 0.6042, 0.4008, 0.625, 0.4008, 0.625, 0.4266, 0.6042, 0.4266, 0.375, 0.7867, 0.375, 0.8234, 0.375, 0.8234, 0.375, 0.7867, 0.2758, 0.6875, 0.3016, 0.6875, 0.3016, 0.75, 0.2758, 0.75, 0.2758, 0.6562, 0.3016, 0.6563, 0.3016, 0.6875, 0.2758, 0.6875, 0.6617, 0.625, 0.6984, 0.625, 0.6984, 0.6875, 0.6617, 0.6875, 0.375, 0.6562, 0.4428, 0.6562, 0.4428, 0.6875, 0.375, 0.6875, 0.7242, 0.625, 0.75, 0.625, 0.75, 0.6875, 0.7242, 0.6875, 0.375, 0.6563, 0.375, 0.6875, 0.375, 0.6875, 0.375, 0.6562, 0.4428, 0.6562, 0.5, 0.6562, 0.5, 0.6875, 0.4428, 0.6875, 0.625, 0.5625, 0.625, 0.625, 0.625, 0.625, 0.625, 0.5625, 0.375, 0.6875, 0.375, 0.75, 0.375, 0.75, 0.375, 0.6875, 0.375, 0.6562, 0.375, 0.6875, 0.375, 0.6875, 0.375, 0.6562, 0.375, 0.6562, 0.375, 0.6875, 0.375, 0.6875, 0.375, 0.6563, 0.375, 0.7867, 0.375, 0.8234, 0.375, 0.8234, 0.375, 0.7867, 0.375, 0.4008, 0.375, 0.4266, 0.375, 0.4266, 0.375, 0.4008, 0.375, 0.4633, 0.375, 0.5, 0.375, 0.5, 0.375, 0.4633, 0.375, 0.6875, 0.375, 0.75, 0.375, 0.75, 0.375, 0.6875, 0.375, 0.8492, 0.375, 0.875, 0.375, 0.875, 0.375, 0.8492, 0.375, 0.5625, 0.375, 0.625, 0.375, 0.625, 0.375, 0.5625, 0.375, 0.4375, 0.625, 0.4375, 0.625, 0.5, 0.375, 0.5, 0.0, 0.0, 0.0, 0.0, 0.625, 0.75, 0.6984, 0.625, 0.375, 0.8125, 0.625, 0.8125, 0.625, 0.875, 0.375, 0.875, 0.3016, 0.75, 0.3016, 0.6875, 0.3016, 0.6875, 0.3016, 0.75, 0.3016, 0.6562, 0.3016, 0.625, 0.3016, 0.625, 0.3016, 0.6562, 0.375, 0.7867, 0.375, 0.8234, 0.375, 0.8234, 0.375, 0.7867, 0.375, 0.4633, 0.375, 0.5, 0.375, 0.5, 0.375, 0.4633, 0.375, 0.6562, 0.375, 0.6875, 0.375, 0.6875, 0.375, 0.6562, 0.3016, 0.75, 0.3016, 0.6875, 0.3016, 0.6875, 0.3016, 0.75, 0.375, 0.7867, 0.375, 0.8234, 0.375, 0.8234, 0.375, 0.7867, 0.3016, 0.5625, 0.3016, 0.5, 0.3016, 0.5, 0.3016, 0.5625, 0.375, 0.7867, 0.375, 0.8234, 0.375, 0.8234, 0.375, 0.7867, 0.3016, 0.5625, 0.3016, 0.5, 0.3016, 0.5, 0.3016, 0.5625, 0.375, 0.6875, 0.375, 0.75, 0.375, 0.75, 0.375, 0.6875, 0.375, 0.4633, 0.375, 0.5, 0.375, 0.5, 0.375, 0.4633, 0.375, 0.6562, 0.375, 0.6875, 0.375, 0.6875, 0.375, 0.6563, 0.375, 0.5625, 0.375, 0.625, 0.375, 0.625, 0.375, 0.5625, 0.375, 0.6875, 0.375, 0.75, 0.375, 0.75, 0.375, 0.6875, 0.3016, 0.5625, 0.3016, 0.5, 0.3016, 0.5, 0.3016, 0.5625, 0.375, 0.5625, 0.375, 0.625, 0.375, 0.625, 0.375, 0.5625, 0.375, 0.6562, 0.375, 0.6875, 0.375, 0.6875, 0.375, 0.6562, 0.375, 0.4633, 0.375, 0.5, 0.375, 0.5, 0.375, 0.4633, 0.3016, 0.6562, 0.3016, 0.625, 0.3016, 0.625, 0.3016, 0.6562, 0.3016, 0.75, 0.3016, 0.6875, 0.3016, 0.6875, 0.3016, 0.75, 0.375, 0.4633, 0.375, 0.5, 0.375, 0.5, 0.375, 0.4633, 0.375, 0.6563, 0.375, 0.6875, 0.375, 0.6875, 0.375, 0.6562, 0.375, 0.5625, 0.375, 0.625, 0.375, 0.625, 0.375, 0.5625, 0.375, 0.4633, 0.375, 0.5, 0.375, 0.5, 0.375, 0.4633, 0.3016, 0.75, 0.3016, 0.6875, 0.3016, 0.6875, 0.3016, 0.75, 0.3016, 0.6562, 0.3016, 0.625, 0.3016, 0.625, 0.3016, 0.6562, 0.375, 0.6875, 0.375, 0.75, 0.375, 0.75, 0.375, 0.6875, 0.3016, 0.5625, 0.3016, 0.5, 0.3016, 0.5, 0.3016, 0.5625, 0.375, 0.7867, 0.375, 0.8234, 0.375, 0.8234, 0.375, 0.7867, 0.3016, 0.6562, 0.3016, 0.625, 0.3016, 0.625, 0.3016, 0.6562, 0.3016, 0.75, 0.3016, 0.6875, 0.3016, 0.6875, 0.3016, 0.75, 0.3016, 0.6562, 0.3016, 0.625, 0.3016, 0.625, 0.3016, 0.6562, 0.375, 0.7867, 0.375, 0.8234, 0.375, 0.8234, 0.375, 0.7867, 0.3016, 0.5625, 0.3016, 0.5, 0.3016, 0.5, 0.3016, 0.5625, 0.375, 0.6562, 0.375, 0.6875, 0.375, 0.6875, 0.375, 0.6562, 0.375, 0.5625, 0.375, 0.625, 0.375, 0.625, 0.375, 0.5625, 0.375, 0.6875, 0.375, 0.75, 0.375, 0.75, 0.375, 0.6875, 0.3016, 0.5625, 0.3016, 0.5, 0.3016, 0.5, 0.3016, 0.5625, 0.375, 0.7867, 0.375, 0.8234, 0.375, 0.8234, 0.375, 0.7867, 0.3016, 0.5625, 0.3016, 0.5, 0.3016, 0.5, 0.3016, 0.5625, 0.375, 0.5625, 0.5, 0.5625, 0.5, 0.5833, 0.375, 0.5833, 0.5, 0.1875, 0.625, 0.1875, 0.625, 0.2083, 0.5, 0.2083, 0.3016, 0.75, 0.3016, 0.6875, 0.3016, 0.6875, 0.3016, 0.75, 0.375, 0.4633, 0.375, 0.5, 0.375, 0.5, 0.375, 0.4633, 0.375, 0.6562, 0.375, 0.6875, 0.375, 0.6875, 0.375, 0.6562, 0.375, 0.5625, 0.375, 0.625, 0.375, 0.625, 0.375, 0.5625, 0.375, 0.6875, 0.375, 0.75, 0.375, 0.75, 0.375, 0.6875, 0.375, 0.125, 0.5, 0.125, 0.5, 0.1667, 0.375, 0.1667, 0.5, 0.125, 0.625, 0.125, 0.625, 0.1667, 0.5, 0.1667, 0.375, 0.1875, 0.5, 0.1875, 0.5, 0.2083, 0.375, 0.2083, 0.375, 0.7867, 0.375, 0.8234, 0.375, 0.8234, 0.375, 0.7867, 0.3016, 0.6562, 0.3016, 0.625, 0.3016, 0.625, 0.3016, 0.6562, 0.3016, 0.75, 0.3016, 0.6875, 0.3016, 0.6875, 0.3016, 0.75, 0.375, 0.4633, 0.375, 0.5, 0.375, 0.5, 0.375, 0.4633, 0.375, 0.75, 0.375, 0.75, 0.625, 0.5833, 0.375, 0.6875, 0.375, 0.4266, 0.375, 0.4633, 0.375, 0.4633, 0.375, 0.4266, 0.375, 0.75, 0.375, 0.7867, 0.375, 0.7867, 0.375, 0.75, 0.5, 0.5625, 0.625, 0.5625, 0.625, 0.5833, 0.5, 0.5833, 0.375, 0.5208, 0.5, 0.5208, 0.5, 0.5417, 0.375, 0.5417, 0.5, 0.5208, 0.625, 0.5208, 0.625, 0.5417, 0.5, 0.5417, 0.375, 0.4266, 0.375, 0.4633, 0.375, 0.4633, 0.375, 0.4266, 0.375, 0.75, 0.375, 0.7867, 0.375, 0.7867, 0.375, 0.75, 0.375, 0.75, 0.375, 0.7867, 0.375, 0.7867, 0.375, 0.75, 0.375, 0.75, 0.375, 0.7867, 0.375, 0.7867, 0.375, 0.75, 0.375, 0.4266, 0.375, 0.4633, 0.375, 0.4633, 0.375, 0.4266, 0.375, 0.4266, 0.375, 0.4633, 0.375, 0.4633, 0.375, 0.4266, 0.375, 0.4266, 0.375, 0.4633, 0.375, 0.4633, 0.375, 0.4266, 0.375, 0.4266, 0.375, 0.4633, 0.375, 0.4633, 0.375, 0.4266, 0.375, 0.75, 0.375, 0.7867, 0.375, 0.7867, 0.375, 0.75, 0.375, 0.75, 0.375, 0.7867, 0.375, 0.7867, 0.375, 0.75, 0.375, 0.4266, 0.375, 0.4633, 0.375, 0.4633, 0.375, 0.4266, 0.375, 0.75, 0.375, 0.7867, 0.375, 0.7867, 0.375, 0.75, 0.375, 0.4266, 0.375, 0.4633, 0.375, 0.4633, 0.375, 0.4266, 0.375, 0.75, 0.375, 0.7867, 0.375, 0.7867, 0.375, 0.75, 0.625, 0.625, 0.6617, 0.625, 0.6617, 0.6875, 0.625, 0.6875, 0.375, 0.75, 0.375, 0.7867, 0.375, 0.7867, 0.375, 0.75, 0.4428, 0.75, 0.5, 0.75, 0.5, 0.7867, 0.4428, 0.7867, 0.5, 0.75, 0.625, 0.75, 0.625, 0.7867, 0.5, 0.7867, 0.375, 0.75, 0.375, 0.7867, 0.375, 0.7867, 0.375, 0.75, 0.625, 0.5625, 0.6617, 0.5625, 0.6617, 0.625, 0.625, 0.625, 0.625, 0.6875, 0.6617, 0.6875, 0.6617, 0.75, 0.625, 0.75, 0.375, 0.75, 0.4428, 0.75, 0.4428, 0.7867, 0.375, 0.7867, 0.375, 0.4266, 0.4428, 0.4266, 0.4428, 0.4633, 0.375, 0.4633, 0.375, 0.4266, 0.375, 0.4633, 0.375, 0.4633, 0.375, 0.4266, 0.375, 0.4266, 0.375, 0.4633, 0.375, 0.4633, 0.375, 0.4266, 0.4428, 0.4266, 0.5, 0.4266, 0.5, 0.4633, 0.4428, 0.4633, 0.6042, 0.4266, 0.625, 0.4266, 0.625, 0.4633, 0.6042, 0.4633, 0.375, 0.0, 0.5, 0.0, 0.5, 0.125, 0.375, 0.125, 0.5, 0.2292, 0.625, 0.2292, 0.625, 0.25, 0.5, 0.25, 0.375, 0.2292, 0.5, 0.2292, 0.5, 0.25, 0.375, 0.25, 0.375, 0.25, 0.5, 0.25, 0.5, 0.375, 0.375, 0.375, 0.5, 0.25, 0.625, 0.25, 0.625, 0.375, 0.5, 0.375, 0.5, 0.375, 0.625, 0.375, 0.625, 0.5, 0.5, 0.5, 0.375, 0.375, 0.5, 0.375, 0.5, 0.5, 0.375, 0.5, 0.375, 0.5833, 0.5, 0.5833, 0.5, 0.625, 0.375, 0.625, 0.5, 0.5833, 0.625, 0.5833, 0.625, 0.625, 0.5, 0.625, 0.375, 0.625, 0.5, 0.625, 0.5, 0.75, 0.375, 0.75, 0.375, 0.75, 0.5, 0.75, 0.5, 0.875, 0.375, 0.875, 0.5, 0.75, 0.625, 0.75, 0.625, 0.875, 0.5, 0.875, 0.5, 0.875, 0.625, 0.875, 0.625, 1.0, 0.5, 1.0, 0.375, 0.875, 0.5, 0.875, 0.5, 1.0, 0.375, 1.0, 0.125, 0.5833, 0.25, 0.5833, 0.25, 0.625, 0.125, 0.625, 0.25, 0.5833, 0.375, 0.5833, 0.375, 0.625, 0.25, 0.625, 0.25, 0.625, 0.375, 0.625, 0.375, 0.75, 0.25, 0.75, 0.125, 0.625, 0.25, 0.625, 0.25, 0.75, 0.125, 0.75, 0.125, 0.5208, 0.25, 0.5208, 0.25, 0.5417, 0.125, 0.5417, 0.125, 0.5625, 0.25, 0.5625, 0.25, 0.5833, 0.125, 0.5833, 0.25, 0.5625, 0.375, 0.5625, 0.375, 0.5833, 0.25, 0.5833, 0.25, 0.5208, 0.375, 0.5208, 0.375, 0.5417, 0.25, 0.5417, 0.375, 0.6562, 0.625, 0.5625, 0.625, 0.5417, 0.375, 0.625, 0.375, 0.5625, 0.625, 0.5208, 0.625, 0.5, 0.375, 0.5, 0.625, 0.125, 0.5, 0.125, 0.625, 0.875, 0.375, 0.7867, 0.375, 0.7867, 0.625, 0.875, 0.625, 0.75, 0.625, 0.625, 0.625, 0.5625, 0.625, 0.625, 0.625, 0.625, 0.625, 0.5625, 0.625, 0.625, 0.625, 0.6875, 0.625, 0.6875, 0.625, 0.625, 0.5, 0.6562, 0.5, 0.625, 0.5, 0.625, 0.5, 0.6562, 0.625, 0.625, 0.625, 0.6875, 0.625, 0.6875, 0.625, 0.625, 0.5, 0.5625, 0.5, 0.5, 0.5, 0.5, 0.5, 0.5625, 0.625, 0.6875, 0.5, 0.6875, 0.5, 0.6875, 0.625, 0.6875, 0.5, 0.5625, 0.5, 0.5, 0.5, 0.5, 0.5, 0.5625, 0.5, 0.6562, 0.5, 0.625, 0.5, 0.625, 0.5, 0.6563, 0.625, 0.6875, 0.5, 0.6875, 0.5, 0.6875, 0.625, 0.6875, 0.5, 0.6562, 0.5, 0.625, 0.5, 0.625, 0.5, 0.6562, 0.5, 0.5625, 0.5, 0.5, 0.5, 0.5, 0.5, 0.5625, 0.6042, 0.5, 0.625, 0.5, 0.625, 0.5, 0.6042, 0.5, 0.625, 0.6875, 0.5, 0.6875, 0.5, 0.6875, 0.625, 0.6875, 0.625, 0.5625, 0.625, 0.625, 0.625, 0.625, 0.625, 0.5625, 0.6042, 0.5, 0.625, 0.5, 0.625, 0.5, 0.6042, 0.5, 0.625, 0.625, 0.625, 0.6875, 0.625, 0.6875, 0.625, 0.625, 0.625, 0.5625, 0.625, 0.625, 0.625, 0.625, 0.625, 0.5625, 0.625, 0.6875, 0.5, 0.6875, 0.5, 0.6875, 0.625, 0.6875, 0.625, 0.5625, 0.5625, 0.5625, 0.5625, 0.5625, 0.625, 0.5625, 0.5, 0.5, 0.5625, 0.5, 0.5625, 0.5, 0.5, 0.5, 0.5, 0.6563, 0.5, 0.625, 0.5, 0.625, 0.5, 0.6562, 0.5, 0.5625, 0.5, 0.5, 0.5, 0.5, 0.5, 0.5625, 0.6042, 0.5, 0.625, 0.5, 0.625, 0.5, 0.6042, 0.5, 0.625, 0.625, 0.625, 0.6875, 0.625, 0.6875, 0.625, 0.625, 0.5, 0.625, 0.5, 0.5625, 0.5, 0.5625, 0.5, 0.625, 0.5, 0.625, 0.5, 0.5625, 0.5, 0.5625, 0.5, 0.625, 0.5, 0.625, 0.5, 0.5625, 0.5, 0.5625, 0.5, 0.625, 0.5, 0.5, 0.5625, 0.5, 0.5625, 0.5625, 0.5, 0.5625, 0.375, 0.25, 0.5, 0.25, 0.5, 0.375, 0.375, 0.375, 0.5625, 0.25, 0.625, 0.25, 0.625, 0.375, 0.5625, 0.375, 0.5625, 0.375, 0.625, 0.375, 0.625, 0.5, 0.5625, 0.5, 0.375, 0.375, 0.5, 0.375, 0.5, 0.5, 0.375, 0.5, 0.375, 0.5625, 0.5, 0.5625, 0.5, 0.5625, 0.375, 0.5625, 0.625, 0.5625, 0.625, 0.625, 0.625, 0.625, 0.625, 0.5625, 0.5, 0.75, 0.375, 0.75, 0.375, 0.75, 0.5, 0.75, 0.375, 0.6875, 0.5, 0.6875, 0.5, 0.6875, 0.375, 0.6875, 0.375, 0.75, 0.5, 0.75, 0.5, 0.875, 0.375, 0.875, 0.5625, 0.75, 0.625, 0.75, 0.625, 0.875, 0.5625, 0.875, 0.75, 0.75, 0.875, 0.75, 0.875, 0.75, 0.75, 0.75, 0.5625, 0.0, 0.5, 0.0, 0.5, 0.0, 0.5625, 0.0, 0.125, 0.5625, 0.25, 0.5625, 0.25, 0.625, 0.125, 0.625, 0.25, 0.5625, 0.375, 0.5625, 0.375, 0.625, 0.25, 0.625, 0.25, 0.6875, 0.375, 0.6875, 0.375, 0.75, 0.25, 0.75, 0.125, 0.6875, 0.25, 0.6875, 0.25, 0.75, 0.125, 0.75, 0.625, 0.5625, 0.75, 0.5625, 0.75, 0.625, 0.625, 0.625, 0.75, 0.5625, 0.875, 0.5625, 0.875, 0.625, 0.75, 0.625, 0.75, 0.6875, 0.875, 0.6875, 0.875, 0.75, 0.75, 0.75, 0.625, 0.6875, 0.75, 0.6875, 0.75, 0.75, 0.625, 0.75, 0.375, 0.875, 0.5, 0.875, 0.5, 0.875, 0.375, 0.875, 0.5625, 0.0, 0.5, 0.0, 0.5, 0.0, 0.5625, 0.0, 0.375, 0.875, 0.5, 0.875, 0.5, 0.875, 0.375, 0.875, 0.5625, 0.875, 0.625, 0.875, 0.625, 0.875, 0.5625, 0.875, 0.5, 0.0, 0.375, 0.0, 0.375, 0.0, 0.5, 0.0, 0.125, 0.75, 0.25, 0.75, 0.25, 0.75, 0.125, 0.75, 0.75, 0.75, 0.875, 0.75, 0.875, 0.75, 0.75, 0.75, 0.5, 0.0, 0.375, 0.0, 0.375, 0.0, 0.5, 0.0, 0.5625, 0.875, 0.625, 0.875, 0.625, 0.875, 0.5625, 0.875, 0.125, 0.75, 0.25, 0.75, 0.25, 0.75, 0.125, 0.75, 0.5, 0.0, 0.375, 0.0, 0.375, 0.0, 0.5, 0.0, 0.75, 0.75, 0.875, 0.75, 0.875, 0.75, 0.75, 0.75, 0.5625, 0.875, 0.625, 0.875, 0.625, 1.0, 0.5625, 1.0, 0.375, 0.875, 0.5, 0.875, 0.5, 1.0, 0.375, 1.0, 0.5625, 0.0, 0.5, 0.0, 0.5, 0.0, 0.5625, 0.0, 0.375, 0.875, 0.5, 0.875, 0.5, 0.875, 0.375, 0.875, 0.5625, 0.875, 0.625, 0.875, 0.625, 0.875, 0.5625, 0.875, 0.125, 0.75, 0.25, 0.75, 0.25, 0.75, 0.125, 0.75, 0.625, 0.625, 0.75, 0.625, 0.75, 0.6875, 0.625, 0.6875, 0.75, 0.625, 0.875, 0.625, 0.875, 0.6875, 0.75, 0.6875, 0.125, 0.625, 0.25, 0.625, 0.25, 0.6875, 0.125, 0.6875, 0.25, 0.625, 0.375, 0.625, 0.375, 0.6875, 0.25, 0.6875, 0.625, 0.625, 0.625, 0.6875, 0.625, 0.6875, 0.625, 0.625, 0.375, 0.6875, 0.375, 0.625, 0.375, 0.625, 0.375, 0.6875, 0.5625, 0.0, 0.625, 0.0, 0.625, 0.0625, 0.5625, 0.0625, 0.375, 0.0, 0.5, 0.0, 0.5, 0.0625, 0.375, 0.0625, 0.75, 0.5, 0.875, 0.5, 0.875, 0.5625, 0.75, 0.5625, 0.625, 0.5, 0.75, 0.5, 0.75, 0.5625, 0.625, 0.5625, 0.25, 0.5, 0.375, 0.5, 0.375, 0.5625, 0.25, 0.5625, 0.125, 0.5, 0.25, 0.5, 0.25, 0.5625, 0.125, 0.5625, 0.5625, 0.5, 0.625, 0.5, 0.625, 0.5, 0.5625, 0.5, 0.5, 0.5625, 0.375, 0.5625, 0.375, 0.5625, 0.5, 0.5625, 0.625, 0.5, 0.625, 0.5625, 0.625, 0.5625, 0.625, 0.5, 0.625, 0.5, 0.625, 0.5625, 0.625, 0.5625, 0.625, 0.5, 0.5, 0.75, 0.375, 0.75, 0.375, 0.75, 0.5, 0.75, 0.5625, 0.6875, 0.625, 0.6875, 0.625, 0.6875, 0.5625, 0.6875, 0.625, 0.6875, 0.625, 0.75, 0.625, 0.75, 0.625, 0.6875, 0.5625, 0.6875, 0.625, 0.6875, 0.625, 0.6875, 0.5625, 0.6875, 0.375, 0.75, 0.375, 0.6875, 0.375, 0.6875, 0.375, 0.75, 0.5625, 0.75, 0.5, 0.75, 0.5, 0.75, 0.5625, 0.75, 0.375, 0.75, 0.375, 0.6875, 0.375, 0.6875, 0.375, 0.75, 0.375, 0.6875, 0.5, 0.6875, 0.5, 0.6875, 0.375, 0.6875, 0.625, 0.6875, 0.625, 0.75, 0.625, 0.75, 0.625, 0.6875, 0.375, 0.6875, 0.5, 0.6875, 0.5, 0.6875, 0.375, 0.6875, 0.375, 0.75, 0.375, 0.6875, 0.375, 0.6875, 0.375, 0.75, 0.5625, 0.75, 0.5, 0.75, 0.5, 0.75, 0.5625, 0.75, 0.5625, 0.6875, 0.625, 0.6875, 0.625, 0.75, 0.5625, 0.75, 0.375, 0.6875, 0.5, 0.6875, 0.5, 0.75, 0.375, 0.75, 0.5625, 0.75, 0.5, 0.75, 0.5, 0.75, 0.5625, 0.75, 0.5625, 0.6875, 0.625, 0.6875, 0.625, 0.6875, 0.5625, 0.6875, 0.5, 0.75, 0.375, 0.75, 0.375, 0.75, 0.5, 0.75, 0.625, 0.6875, 0.625, 0.75, 0.625, 0.75, 0.625, 0.6875, 0.375, 0.625, 0.5, 0.625, 0.5, 0.625, 0.375, 0.625, 0.5, 0.6875, 0.375, 0.6875, 0.375, 0.6875, 0.5, 0.6875, 0.5, 0.6875, 0.375, 0.6875, 0.375, 0.6875, 0.5, 0.6875, 0.375, 0.625, 0.5, 0.625, 0.5, 0.625, 0.375, 0.625, 0.5625, 0.625, 0.625, 0.625, 0.625, 0.625, 0.5625, 0.625, 0.5625, 0.6875, 0.5, 0.6875, 0.5, 0.6875, 0.5625, 0.6875, 0.625, 0.625, 0.625, 0.6875, 0.625, 0.6875, 0.625, 0.625, 0.5625, 0.6875, 0.5, 0.6875, 0.5, 0.6875, 0.5625, 0.6875, 0.5625, 0.625, 0.625, 0.625, 0.625, 0.625, 0.5625, 0.625, 0.5625, 0.6875, 0.5, 0.6875, 0.5, 0.6875, 0.5625, 0.6875, 0.625, 0.625, 0.625, 0.6875, 0.625, 0.6875, 0.625, 0.625, 0.375, 0.6875, 0.375, 0.625, 0.375, 0.625, 0.375, 0.6875, 0.375, 0.625, 0.5, 0.625, 0.5, 0.6875, 0.375, 0.6875, 0.5625, 0.625, 0.625, 0.625, 0.625, 0.6875, 0.5625, 0.6875, 0.375, 0.6875, 0.375, 0.625, 0.375, 0.625, 0.375, 0.6875, 0.5, 0.6875, 0.375, 0.6875, 0.375, 0.6875, 0.5, 0.6875, 0.375, 0.625, 0.5, 0.625, 0.5, 0.625, 0.375, 0.625, 0.5625, 0.625, 0.625, 0.625, 0.625, 0.625, 0.5625, 0.625, 0.5625, 0.625, 0.5, 0.625, 0.5, 0.625, 0.5625, 0.625, 0.375, 0.625, 0.375, 0.5625, 0.375, 0.5625, 0.375, 0.625, 0.375, 0.625, 0.375, 0.5625, 0.375, 0.5625, 0.375, 0.625, 0.5625, 0.5625, 0.625, 0.5625, 0.625, 0.5625, 0.5625, 0.5625, 0.5, 0.625, 0.375, 0.625, 0.375, 0.625, 0.5, 0.625, 0.5625, 0.625, 0.5, 0.625, 0.5, 0.625, 0.5625, 0.625, 0.375, 0.5625, 0.5, 0.5625, 0.5, 0.5625, 0.375, 0.5625, 0.5, 0.625, 0.375, 0.625, 0.375, 0.625, 0.5, 0.625, 0.625, 0.5625, 0.625, 0.625, 0.625, 0.625, 0.625, 0.5625, 0.5625, 0.5625, 0.625, 0.5625, 0.625, 0.5625, 0.5625, 0.5625, 0.5, 0.625, 0.375, 0.625, 0.375, 0.625, 0.5, 0.625, 0.375, 0.5625, 0.5, 0.5625, 0.5, 0.5625, 0.375, 0.5625, 0.375, 0.5625, 0.5, 0.5625, 0.5, 0.625, 0.375, 0.625, 0.5625, 0.5625, 0.625, 0.5625, 0.625, 0.625, 0.5625, 0.625, 0.375, 0.625, 0.375, 0.5625, 0.375, 0.5625, 0.375, 0.625, 0.5625, 0.625, 0.5, 0.625, 0.5, 0.625, 0.5625, 0.625, 0.625, 0.5625, 0.625, 0.625, 0.625, 0.625, 0.625, 0.5625, 0.5625, 0.5625, 0.625, 0.5625, 0.625, 0.5625, 0.5625, 0.5625, 0.5, 0.5625, 0.375, 0.5625, 0.375, 0.5625, 0.5, 0.5625, 0.375, 0.5, 0.5, 0.5, 0.5, 0.5, 0.375, 0.5, 0.375, 0.5625, 0.375, 0.5, 0.375, 0.5, 0.375, 0.5625, 0.625, 0.5, 0.625, 0.5625, 0.625, 0.5625, 0.625, 0.5, 0.5625, 0.5625, 0.5, 0.5625, 0.5, 0.5625, 0.5625, 0.5625, 0.375, 0.5, 0.5, 0.5, 0.5, 0.5, 0.375, 0.5, 0.5625, 0.5625, 0.5, 0.5625, 0.5, 0.5625, 0.5625, 0.5625, 0.5625, 0.5, 0.625, 0.5, 0.625, 0.5, 0.5625, 0.5, 0.375, 0.5625, 0.375, 0.5, 0.375, 0.5, 0.375, 0.5625, 0.5625, 0.5, 0.625, 0.5, 0.625, 0.5, 0.5625, 0.5, 0.5625, 0.5625, 0.5, 0.5625, 0.5, 0.5625, 0.5625, 0.5625, 0.625, 0.5, 0.625, 0.5625, 0.625, 0.5625, 0.625, 0.5, 0.5625, 0.5, 0.625, 0.5, 0.625, 0.5625, 0.5625, 0.5625, 0.375, 0.5, 0.5, 0.5, 0.5, 0.5625, 0.375, 0.5625, 0.625, 0.5, 0.625, 0.5625, 0.625, 0.5625, 0.625, 0.5, 0.375, 0.5, 0.5, 0.5, 0.5, 0.5, 0.375, 0.5, 0.5, 0.5625, 0.375, 0.5625, 0.375, 0.5625, 0.5, 0.5625, 0.375, 0.5625, 0.375, 0.5, 0.375, 0.5, 0.375, 0.5625, 0.5, 0.625, 0.5, 0.5625, 0.5, 0.5625, 0.5, 0.625, 0.625, 0.5, 0.625, 0.5625, 0.625, 0.5625, 0.625, 0.5, 0.375, 0.625, 0.625, 0.5417, 0.625, 0.5208, 0.375, 0.5625, 0.25, 0.5, 0.375, 0.5, 0.375, 0.5208, 0.25, 0.5208, 0.125, 0.5, 0.25, 0.5, 0.25, 0.5208, 0.125, 0.5208, 0.375, 0.2083, 0.5, 0.2083, 0.5, 0.2292, 0.375, 0.2292, 0.5, 0.2083, 0.625, 0.2083, 0.625, 0.2292, 0.5, 0.2292, 0.625, 0.5, 0.6617, 0.5, 0.6617, 0.5625, 0.625, 0.5625, 0.5, 0.5, 0.625, 0.5, 0.625, 0.5208, 0.5, 0.5208, 0.375, 0.5, 0.5, 0.5, 0.5, 0.5208, 0.375, 0.5208, 0.375, 0.5, 0.375, 0.5625, 0.375, 0.5625, 0.375, 0.5, 0.3016, 0.625, 0.3016, 0.5625, 0.3016, 0.5625, 0.3016, 0.625, 0.3016, 0.625, 0.3016, 0.5625, 0.3016, 0.5625, 0.3016, 0.625, 0.375, 0.5, 0.375, 0.5625, 0.375, 0.5625, 0.375, 0.5, 0.3016, 0.625, 0.3016, 0.5625, 0.3016, 0.5625, 0.3016, 0.625, 0.3016, 0.625, 0.3016, 0.5625, 0.3016, 0.5625, 0.3016, 0.625, 0.375, 0.5, 0.375, 0.5625, 0.375, 0.5625, 0.375, 0.5, 0.375, 0.5, 0.375, 0.5625, 0.375, 0.5625, 0.375, 0.5, 0.3016, 0.625, 0.3016, 0.5625, 0.3016, 0.5625, 0.3016, 0.625, 0.375, 0.5, 0.375, 0.5625, 0.375, 0.5625, 0.375, 0.5, 0.3016, 0.625, 0.3016, 0.5625, 0.3016, 0.5625, 0.3016, 0.625, 0.3016, 0.625, 0.3016, 0.5625, 0.3016, 0.5625, 0.3016, 0.625, 0.375, 0.5, 0.375, 0.5625, 0.375, 0.5625, 0.375, 0.5, 0.625, 0.5, 0.625, 0.5625, 0.625, 0.5625, 0.625, 0.5, 0.2758, 0.5, 0.3016, 0.5, 0.3016, 0.5625, 0.2758, 0.5625, 0.375, 0.5, 0.4428, 0.5, 0.4428, 0.5625, 0.375, 0.5625, 0.4428, 0.5, 0.5, 0.5, 0.5, 0.5625, 0.4428, 0.5625, 0.375, 0.5, 0.375, 0.5625, 0.375, 0.5625, 0.375, 0.5, 0.375, 0.5, 0.375, 0.5625, 0.375, 0.5625, 0.375, 0.5, 0.375, 0.5, 0.375, 0.5625, 0.375, 0.5625, 0.375, 0.5, 0.5, 0.5, 0.5625, 0.5, 0.5625, 0.5, 0.5, 0.5, 0.625, 0.5625, 0.5625, 0.5625, 0.5625, 0.5625, 0.625, 0.5625, 0.625, 0.5625, 0.5625, 0.5625, 0.5625, 0.5625, 0.625, 0.5625, 0.5, 0.5625, 0.5625, 0.5625, 0.5625, 0.5625, 0.5, 0.5625, 0.625, 0.625, 0.5625, 0.625, 0.5625, 0.625, 0.625, 0.625, 0.5, 0.5625, 0.5625, 0.5625, 0.5625, 0.625, 0.5, 0.625, 0.5, 0.5625, 0.5625, 0.5625, 0.5625, 0.5625, 0.5, 0.5625, 0.625, 0.625, 0.5625, 0.625, 0.5625, 0.625, 0.625, 0.625, 0.5, 0.5625, 0.5625, 0.5625, 0.5625, 0.5625, 0.5, 0.5625, 0.625, 0.625, 0.5625, 0.625, 0.5625, 0.625, 0.625, 0.625, 0.5, 0.625, 0.5625, 0.625, 0.5625, 0.625, 0.5, 0.625, 0.5, 0.625, 0.5625, 0.625, 0.5625, 0.6875, 0.5, 0.6875, 0.625, 0.6875, 0.5625, 0.6875, 0.5625, 0.6875, 0.625, 0.6875, 0.5, 0.625, 0.5625, 0.625, 0.5625, 0.625, 0.5, 0.625, 0.625, 0.6875, 0.5625, 0.6875, 0.5625, 0.6875, 0.625, 0.6875, 0.625, 0.6875, 0.5625, 0.6875, 0.5625, 0.6875, 0.625, 0.6875, 0.5, 0.625, 0.5625, 0.625, 0.5625, 0.625, 0.5, 0.625, 0.5, 0.6875, 0.5625, 0.6875, 0.5625, 0.6875, 0.5, 0.6875, 0.625, 0.75, 0.5625, 0.75, 0.5625, 0.75, 0.625, 0.75, 0.5, 0.6875, 0.5625, 0.6875, 0.5625, 0.75, 0.5, 0.75, 0.625, 0.75, 0.5625, 0.75, 0.5625, 0.75, 0.625, 0.75, 0.625, 0.75, 0.5625, 0.75, 0.5625, 0.75, 0.625, 0.75, 0.5, 0.6875, 0.5625, 0.6875, 0.5625, 0.6875, 0.5, 0.6875, 0.5, 0.6875, 0.5625, 0.6875, 0.5625, 0.6875, 0.5, 0.6875, 0.5, 0.5, 0.5625, 0.5, 0.5625, 0.5, 0.5, 0.5, 0.5, 0.0, 0.5625, 0.0, 0.5625, 0.0625, 0.5, 0.0625, 0.5, 0.875, 0.5625, 0.875, 0.5625, 0.875, 0.5, 0.875, 0.625, 0.0, 0.5625, 0.0, 0.5625, 0.0, 0.625, 0.0, 0.5, 0.875, 0.5625, 0.875, 0.5625, 1.0, 0.5, 1.0, 0.5, 0.875, 0.5625, 0.875, 0.5625, 0.875, 0.5, 0.875, 0.5, 0.875, 0.5625, 0.875, 0.5625, 0.875, 0.5, 0.875, 0.625, 0.0, 0.5625, 0.0, 0.5625, 0.0, 0.625, 0.0, 0.625, 0.0, 0.5625, 0.0, 0.5625, 0.0, 0.625, 0.0, 0.5, 0.75, 0.5625, 0.75, 0.5625, 0.875, 0.5, 0.875, 0.5, 0.375, 0.5625, 0.375, 0.5625, 0.5, 0.5, 0.5, 0.5, 0.25, 0.5625, 0.25, 0.5625, 0.375, 0.5, 0.375, 0.5, 0.6875, 0.5, 0.6563, 0.5, 0.6562, 0.5, 0.6875, 0.5, 0.6875, 0.5, 0.6562, 0.5, 0.6562, 0.5, 0.6875, 0.5, 0.6875, 0.5, 0.6562, 0.5, 0.6563, 0.5, 0.6875, 0.5, 0.6875, 0.5, 0.6562, 0.5, 0.6562, 0.5, 0.6875, 0.375, 0.6875, 0.625, 0.5833, 0.625, 0.5625, 0.375, 0.6562, 0.25, 0.5417, 0.375, 0.5417, 0.375, 0.5625, 0.25, 0.5625, 0.125, 0.5417, 0.25, 0.5417, 0.25, 0.5625, 0.125, 0.5625, 0.5, 0.5417, 0.625, 0.5417, 0.625, 0.5625, 0.5, 0.5625, 0.3016, 0.6875, 0.3016, 0.6562, 0.3016, 0.6562, 0.3016, 0.6875, 0.375, 0.1667, 0.5, 0.1667, 0.5, 0.1875, 0.375, 0.1875, 0.375, 0.625, 0.375, 0.6562, 0.375, 0.6562, 0.375, 0.625, 0.5, 0.1667, 0.625, 0.1667, 0.625, 0.1875, 0.5, 0.1875, 0.375, 0.5417, 0.5, 0.5417, 0.5, 0.5625, 0.375, 0.5625, 0.375, 0.625, 0.375, 0.6562, 0.375, 0.6562, 0.375, 0.625, 0.3016, 0.6875, 0.3016, 0.6562, 0.3016, 0.6562, 0.3016, 0.6875, 0.3016, 0.6875, 0.3016, 0.6562, 0.3016, 0.6562, 0.3016, 0.6875, 0.3016, 0.6875, 0.3016, 0.6562, 0.3016, 0.6562, 0.3016, 0.6875, 0.375, 0.625, 0.375, 0.6563, 0.375, 0.6562, 0.375, 0.625, 0.3016, 0.6875, 0.3016, 0.6562, 0.3016, 0.6562, 0.3016, 0.6875, 0.375, 0.625, 0.375, 0.6562, 0.375, 0.6562, 0.375, 0.625, 0.375, 0.625, 0.375, 0.6562, 0.375, 0.6563, 0.375, 0.625, 0.375, 0.625, 0.375, 0.6562, 0.375, 0.6562, 0.375, 0.625, 0.3016, 0.6875, 0.3016, 0.6562, 0.3016, 0.6562, 0.3016, 0.6875, 0.375, 0.625, 0.375, 0.6562, 0.375, 0.6563, 0.375, 0.625, 0.375, 0.625, 0.375, 0.6562, 0.375, 0.6562, 0.375, 0.625, 0.4428, 0.625, 0.5, 0.625, 0.5, 0.6562, 0.4428, 0.6562, 0.375, 0.625, 0.375, 0.6563, 0.375, 0.6562, 0.375, 0.625, 0.375, 0.625, 0.4428, 0.625, 0.4428, 0.6562, 0.375, 0.6562, 0.2758, 0.625, 0.3016, 0.625, 0.3016, 0.6563, 0.2758, 0.6562, 0.3016, 0.6875, 0.3016, 0.6563, 0.3016, 0.6562, 0.3016, 0.6875, 0.5, 0.5, 0.5417, 0.5, 0.5417, 0.5, 0.5, 0.5, 0.5417, 0.5, 0.5833, 0.5, 0.5833, 0.5, 0.5417, 0.5, 0.5, 0.5, 0.5417, 0.5, 0.5417, 0.5, 0.5, 0.5, 0.5417, 0.5, 0.5833, 0.5, 0.5833, 0.5, 0.5417, 0.5, 0.5, 0.5, 0.5417, 0.5, 0.5417, 0.5, 0.5, 0.5, 0.5417, 0.5, 0.5833, 0.5, 0.5833, 0.5, 0.5417, 0.5, 0.5, 0.4266, 0.5417, 0.4266, 0.5417, 0.4633, 0.5, 0.4633, 0.5417, 0.4266, 0.5833, 0.4266, 0.5833, 0.4633, 0.5417, 0.4633, 0.5, 0.4008, 0.5417, 0.4008, 0.5417, 0.4266, 0.5, 0.4266, 0.5417, 0.4008, 0.5833, 0.4008, 0.5833, 0.4266, 0.5417, 0.4266, 0.5, 0.5, 0.5417, 0.5, 0.5417, 0.5, 0.5, 0.5, 0.5417, 0.5, 0.5833, 0.5, 0.5833, 0.5, 0.5417, 0.5, 0.5, 0.4633, 0.5417, 0.4633, 0.5417, 0.5, 0.5, 0.5, 0.5417, 0.4633, 0.5833, 0.4633, 0.5833, 0.5, 0.5417, 0.5, 0.5833, 0.5, 0.6042, 0.5, 0.6042, 0.5, 0.5833, 0.5, 0.5833, 0.5, 0.6042, 0.5, 0.6042, 0.5, 0.5833, 0.5, 0.5833, 0.5, 0.6042, 0.5, 0.6042, 0.5, 0.5833, 0.5, 0.5833, 0.4266, 0.6042, 0.4266, 0.6042, 0.4633, 0.5833, 0.4633, 0.5833, 0.4008, 0.6042, 0.4008, 0.6042, 0.4266, 0.5833, 0.4266, 0.5833, 0.5, 0.6042, 0.5, 0.6042, 0.5, 0.5833, 0.5, 0.5833, 0.4633, 0.6042, 0.4633, 0.6042, 0.5, 0.5833, 0.5, 0.0, 0.0, 0.375, 0.5, 0.625, 0.5, 0.0, 0.0, 0.6875, 0.5, 0.75, 0.5, 0.75, 0.625, 0.6875, 0.625, 0.6875, 0.685, 0.75, 0.685, 0.75, 0.75, 0.6875, 0.75, 0.4794, 0.8125, 0.5, 0.8125, 0.5, 0.875, 0.4794, 0.875, 0.5608, 0.8125, 0.625, 0.8125, 0.625, 0.875, 0.5608, 0.875, 0.5833, 0.375, 0.6042, 0.375, 0.6042, 0.4008, 0.5833, 0.4008, 0.3125, 0.685, 0.375, 0.685, 0.375, 0.75, 0.3125, 0.75, 0.4588, 0.75, 0.4169, 0.75, 0.4169, 0.75, 0.4588, 0.75, 0.5, 0.75, 0.4794, 0.75, 0.4794, 0.75, 0.5, 0.75, 0.4169, 0.75, 0.375, 0.75, 0.375, 0.75, 0.4169, 0.75, 0.375, 0.625, 0.375, 0.5, 0.375, 0.5, 0.375, 0.625, 0.5608, 0.4375, 0.625, 0.4375, 0.625, 0.5, 0.5608, 0.5, 0.4794, 0.4375, 0.5, 0.4375, 0.5, 0.5, 0.4794, 0.5, 0.4169, 0.4375, 0.4588, 0.4375, 0.4588, 0.5, 0.4169, 0.5, 0.4169, 0.5, 0.4588, 0.5, 0.4588, 0.5, 0.4169, 0.5, 0.5608, 0.75, 0.5, 0.75, 0.5, 0.75, 0.5608, 0.75, 0.4169, 0.8125, 0.4588, 0.8125, 0.4588, 0.875, 0.4169, 0.875, 0.4588, 0.4375, 0.4794, 0.4375, 0.4794, 0.5, 0.4588, 0.5, 0.4794, 0.5, 0.5, 0.5, 0.5, 0.5, 0.4794, 0.5, 0.375, 0.685, 0.375, 0.625, 0.375, 0.625, 0.375, 0.685, 0.4588, 0.8125, 0.4794, 0.8125, 0.4794, 0.875, 0.4588, 0.875, 0.5, 0.4375, 0.5608, 0.4375, 0.5608, 0.5, 0.5, 0.5, 0.625, 0.75, 0.5608, 0.75, 0.5608, 0.75, 0.625, 0.75, 0.375, 0.5, 0.4169, 0.5, 0.4169, 0.5, 0.375, 0.5, 0.5, 0.8125, 0.5608, 0.8125, 0.5608, 0.875, 0.5, 0.875, 0.375, 0.8125, 0.4169, 0.8125, 0.4169, 0.875, 0.375, 0.875, 0.5608, 0.5, 0.625, 0.5, 0.625, 0.5, 0.5608, 0.5, 0.5, 0.5, 0.5608, 0.5, 0.5608, 0.5, 0.5, 0.5, 0.375, 0.4375, 0.4169, 0.4375, 0.4169, 0.5, 0.375, 0.5, 0.4794, 0.5, 0.5, 0.5, 0.5, 0.625, 0.4794, 0.625, 0.5608, 0.5, 0.625, 0.5, 0.625, 0.625, 0.5608, 0.625, 0.5608, 0.685, 0.625, 0.685, 0.625, 0.75, 0.5608, 0.75, 0.4794, 0.685, 0.5, 0.685, 0.5, 0.75, 0.4794, 0.75, 0.4169, 0.685, 0.4588, 0.685, 0.4588, 0.75, 0.4169, 0.75, 0.4169, 0.5, 0.4588, 0.5, 0.4588, 0.625, 0.4169, 0.625, 0.4588, 0.685, 0.4794, 0.685, 0.4794, 0.75, 0.4588, 0.75, 0.4588, 0.5, 0.4794, 0.5, 0.4794, 0.625, 0.4588, 0.625, 0.5, 0.685, 0.5608, 0.685, 0.5608, 0.75, 0.5, 0.75, 0.5, 0.5, 0.5608, 0.5, 0.5608, 0.625, 0.5, 0.625, 0.375, 0.5, 0.4169, 0.5, 0.4169, 0.625, 0.375, 0.625, 0.375, 0.685, 0.4169, 0.685, 0.4169, 0.75, 0.375, 0.75, 0.4588, 0.5, 0.4794, 0.5, 0.4794, 0.5, 0.4588, 0.5, 0.625, 0.5, 0.625, 0.625, 0.625, 0.625, 0.625, 0.5, 0.4794, 0.75, 0.4588, 0.75, 0.4588, 0.75, 0.4794, 0.75, 0.625, 0.685, 0.625, 0.75, 0.625, 0.75, 0.625, 0.685, 0.375, 0.375, 0.4169, 0.375, 0.4169, 0.4375, 0.375, 0.4375, 0.375, 0.75, 0.4169, 0.75, 0.4169, 0.8125, 0.375, 0.8125, 0.5, 0.75, 0.5608, 0.75, 0.5608, 0.8125, 0.5, 0.8125, 0.5, 0.375, 0.5608, 0.375, 0.5608, 0.4375, 0.5, 0.4375, 0.4588, 0.75, 0.4794, 0.75, 0.4794, 0.8125, 0.4588, 0.8125, 0.4588, 0.375, 0.4794, 0.375, 0.4794, 0.4375, 0.4588, 0.4375, 0.4169, 0.75, 0.4588, 0.75, 0.4588, 0.8125, 0.4169, 0.8125, 0.4169, 0.375, 0.4588, 0.375, 0.4588, 0.4375, 0.4169, 0.4375, 0.4794, 0.375, 0.5, 0.375, 0.5, 0.4375, 0.4794, 0.4375, 0.5608, 0.375, 0.625, 0.375, 0.625, 0.4375, 0.5608, 0.4375, 0.25, 0.685, 0.3125, 0.685, 0.3125, 0.75, 0.25, 0.75, 0.25, 0.625, 0.2758, 0.625, 0.2758, 0.6562, 0.25, 0.6562, 0.5608, 0.75, 0.625, 0.75, 0.625, 0.8125, 0.5608, 0.8125, 0.4794, 0.75, 0.5, 0.75, 0.5, 0.8125, 0.4794, 0.8125, 0.625, 0.685, 0.6875, 0.685, 0.6875, 0.75, 0.625, 0.75, 0.625, 0.5, 0.6875, 0.5, 0.6875, 0.625, 0.625, 0.625, 0.625, 0.625, 0.6875, 0.625, 0.6875, 0.685, 0.625, 0.685, 0.5, 0.375, 0.5417, 0.375, 0.5417, 0.4008, 0.5, 0.4008, 0.625, 0.625, 0.625, 0.685, 0.625, 0.685, 0.625, 0.625, 0.375, 0.625, 0.4169, 0.625, 0.4169, 0.685, 0.375, 0.685, 0.5, 0.625, 0.5608, 0.625, 0.5608, 0.685, 0.5, 0.685, 0.4588, 0.625, 0.4794, 0.625, 0.4794, 0.685, 0.4588, 0.685, 0.4169, 0.625, 0.4588, 0.625, 0.4588, 0.685, 0.4169, 0.685, 0.4794, 0.625, 0.5, 0.625, 0.5, 0.685, 0.4794, 0.685, 0.5608, 0.625, 0.625, 0.625, 0.625, 0.685, 0.5608, 0.685, 0.375, 0.75, 0.375, 0.685, 0.375, 0.685, 0.375, 0.75, 0.5417, 0.375, 0.5833, 0.375, 0.5833, 0.4008, 0.5417, 0.4008, 0.6875, 0.625, 0.75, 0.625, 0.75, 0.685, 0.6875, 0.685, 0.25, 0.5, 0.2758, 0.5, 0.2758, 0.5625, 0.25, 0.5625, 0.375, 0.75, 0.625, 0.75, 0.625, 0.8125, 0.375, 0.8125, 0.375, 0.375, 0.625, 0.375, 0.625, 0.4375, 0.375, 0.4375, 0.375, 0.8234, 0.375, 0.8492, 0.375, 0.8492, 0.375, 0.8234, 0.375, 0.375, 0.375, 0.4008, 0.375, 0.4008, 0.375, 0.375, 0.6984, 0.625, 0.7242, 0.625, 0.7242, 0.6875, 0.6984, 0.6875, 0.25, 0.6562, 0.2758, 0.6562, 0.2758, 0.6875, 0.25, 0.6875, 0.25, 0.6875, 0.2758, 0.6875, 0.2758, 0.75, 0.25, 0.75, 0.6042, 0.375, 0.625, 0.375, 0.625, 0.4008, 0.6042, 0.4008, 0.4428, 0.375, 0.5, 0.375, 0.5, 0.4008, 0.4428, 0.4008, 0.25, 0.5625, 0.2758, 0.5625, 0.2758, 0.625, 0.25, 0.625, 0.375, 0.375, 0.375, 0.4008, 0.375, 0.4008, 0.375, 0.375, 0.375, 0.375, 0.375, 0.4008, 0.375, 0.4008, 0.375, 0.375, 0.375, 0.375, 0.4428, 0.375, 0.4428, 0.4008, 0.375, 0.4008, 0.375, 0.8234, 0.4428, 0.8234, 0.4428, 0.8492, 0.375, 0.8492, 0.6984, 0.6875, 0.7242, 0.6875, 0.7242, 0.75, 0.6984, 0.75, 0.375, 0.8234, 0.375, 0.8492, 0.375, 0.8492, 0.375, 0.8234, 0.5, 0.8234, 0.625, 0.8234, 0.625, 0.8492, 0.5, 0.8492, 0.4428, 0.8234, 0.5, 0.8234, 0.5, 0.8492, 0.4428, 0.8492, 0.375, 0.8234, 0.375, 0.8492, 0.375, 0.8492, 0.375, 0.8234, 0.375, 0.4375, 0.625, 0.4375, 0.625, 0.375, 0.375, 0.375, 0.625, 0.4375, 0.375, 0.4375, 0.375, 0.5, 0.625, 0.5, 0.625, 0.5, 0.375, 0.5, 0.375, 0.625, 0.0, 0.0, 0.0, 0.0, 0.375, 0.625, 0.375, 0.685, 0.625, 0.75, 0.3125, 0.685, 0.625, 0.8125, 0.625, 0.75, 0.375, 0.685, 0.625, 0.875, 0.625, 0.8125, 0.3125, 0.685, 0.25, 0.685])
me_cube_002.materials.append(mat_material)
me_cube_002.use_remesh_fix_poles = True
me_cube_002.use_remesh_preserve_attributes = False
me_cube_002.update()

# ---- objects
ob_light = bpy.data.objects.new('Light', light_light)
ob_camera = bpy.data.objects.new('Camera', cam_camera)
ob_cube_002 = bpy.data.objects.new('Cube.002', me_cube_002)
ob_light_001 = bpy.data.objects.new('Light.001', light_light_001)

# ---- transforms, parenting, visibility, modifiers, constraints
ob_light.location = (4.076, -4.25, 5.904)
ob_light.rotation_euler = (0.1107, -0.3652, 0.9583)
ob_light.lock_rotations_4d = False
ob_light.empty_display_type = 'ARROWS'
ob_light.color = (0.0, 0.0, 0.0, 0.0)
ob_light.lineart.crease_threshold = 0.0
ob_camera.location = (-9.616, -12.46, 5.533)
ob_camera.rotation_euler = (1.25, 2.929e-06, -0.6772)
ob_camera.scale = (1.0, 1.0, 1.0)
ob_camera.lock_rotations_4d = False
ob_camera.empty_display_type = 'ARROWS'
ob_camera.color = (0.0, 0.0, 0.0, 0.0)
ob_camera.display_type = 'WIRE'
ob_camera.lineart.crease_threshold = 0.0
ob_cube_002.location = (0.139, 0.02378, 2.19)
_m = ob_cube_002.modifiers.new('Mirror', 'MIRROR')
_m.use_clip = True
ob_light_001.location = (4.575, -6.126, 3.941)
ob_light_001.rotation_euler = (1.352, -1.122, 0.1861)
ob_light_001.lock_rotations_4d = False
ob_light_001.empty_display_type = 'ARROWS'
ob_light_001.color = (0.0, 0.0, 0.0, 0.0)
ob_light_001.lineart.crease_threshold = 0.0

# ---- collection membership
col_collection.objects.link(ob_light)
col_collection.objects.link(ob_camera)
col_collection.objects.link(ob_cube_002)
col_collection.objects.link(ob_light_001)

# ---- scene / render settings (as saved in the file)
scene.camera = ob_camera
scene.frame_start = 1; scene.frame_end = 250; scene.frame_set(1)
scene.render.engine = 'BLENDER_EEVEE_NEXT'
scene.render.resolution_x = 600
scene.render.resolution_y = 600
scene.cycles.sampling_pattern = 'TABULATED_SOBOL'
scene.cycles.use_light_tree = False
scene.view_settings.view_transform = 'Filmic'
bpy.context.view_layer.update()
